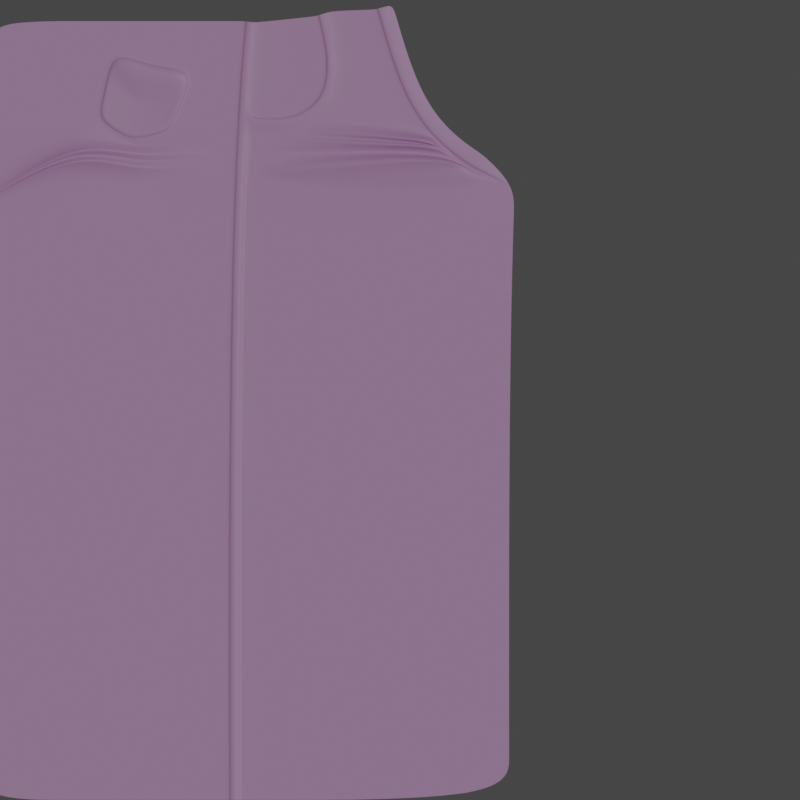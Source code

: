 # Source: breeches_details.blend  (saved by Blender 3.6.13; exported with 4.5.12 LTS)
import bpy
from mathutils import Matrix  # noqa: F401  (used for matrix-valued properties, if any)

bpy.ops.wm.read_factory_settings(use_empty=True)
scene = bpy.context.scene
scene.name = 'Scene'

# ---- collections
col_reference = bpy.data.collections.new('Reference'); scene.collection.children.link(col_reference)
col_details = bpy.data.collections.new('Details'); scene.collection.children.link(col_details)
col_cam = bpy.data.collections.new('Cam'); scene.collection.children.link(col_cam)

# ---- images (referenced by path relative to the original .blend; pixels are not part of the script)
import os
ASSET_DIR = os.environ.get("B2B_ASSET_DIR", "")  # directory of the original .blend (textures are referenced by path, not embedded)
HERE = os.path.dirname(os.path.abspath(__file__))  # packed textures are extracted next to this script under _unpacked/

def load_image(name, relpath, width, height, colorspace="sRGB"):
    """Load a texture the original file referenced (path relative to the .blend, or extracted next to this script)."""
    p = next((c for c in (os.path.join(HERE, relpath), os.path.join(ASSET_DIR, relpath)) if relpath and os.path.exists(c)), "")
    if p:
        img = bpy.data.images.load(p, check_existing=True)
        img.name = name
    else:  # same state as the original file: an image datablock whose file is absent (Cycles renders it pink)
        img = bpy.data.images.new(name, width, height)
        img.source = "FILE"
        img.filepath = "//" + (relpath or name)
    img.colorspace_settings.name = colorspace
    return img
img_stitch = load_image('stitch', 'stitch.png', 1024, 1024, 'sRGB')

# ---- materials (node trees are filled in below, after node groups)
mat_seam = bpy.data.materials.new('seam')
mat_seam.surface_render_method = 'BLENDED'
mat_seam.blend_method = 'BLEND'
mat_mat = bpy.data.materials.new('mat')

# ---- material node trees
mat_seam.use_nodes = True; mat_seam.node_tree.nodes.clear()
_N = mat_seam.node_tree.nodes; _L = mat_seam.node_tree.links
n0 = _N.new('ShaderNodeOutputMaterial'); n0.name = 'Material Output'; n0.location = (614, 292)
n1 = _N.new('ShaderNodeBsdfPrincipled'); n1.name = 'Principled BSDF'; n1.location = (-15, 170)
n1.distribution = 'GGX'
n1.subsurface_method = 'RANDOM_WALK_SKIN'
n1.inputs[3].default_value = 1.45
n1.inputs[27].default_value = (0.0, 0.0, 0.0, 1.0)
n1.inputs[28].default_value = 1.0
n2 = _N.new('ShaderNodeMixShader'); n2.name = 'Mix Shader'; n2.location = (366, 421)
n3 = _N.new('ShaderNodeBsdfTransparent'); n3.name = 'Transparent BSDF'; n3.location = (89, 289)
n4 = _N.new('ShaderNodeTexCoord'); n4.name = 'Texture Coordinate.001'; n4.location = (-1384, -307)
n5 = _N.new('ShaderNodeMapping'); n5.name = 'Mapping.001'; n5.location = (-1164, -183)
n5.inputs[1].default_value = (0.75, 0.0, 0.0)
n5.inputs[2].default_value = (0.0, 0.0, 1.571)
n5.inputs[3].default_value = (30.0, 0.5, 1.0)
n6 = _N.new('ShaderNodeValToRGB'); n6.name = 'Color Ramp'; n6.location = (-894, 288)
n6.color_ramp.interpolation = 'EASE'
while len(n6.color_ramp.elements) > 1: n6.color_ramp.elements.remove(n6.color_ramp.elements[-1])
n6.color_ramp.elements[0].position = 0.0; n6.color_ramp.elements[0].color = (0.0, 0.0, 0.0, 1.0)
_e = n6.color_ramp.elements.new(0.25); _e.color = (1.0, 1.0, 1.0, 1.0)
_e = n6.color_ramp.elements.new(0.75); _e.color = (1.0, 1.0, 1.0, 1.0)
_e = n6.color_ramp.elements.new(1.0); _e.color = (0.0, 0.0, 0.0, 1.0)
n7 = _N.new('ShaderNodeTexCoord'); n7.name = 'Texture Coordinate'; n7.location = (-1482, 168)
n8 = _N.new('ShaderNodeMapping'); n8.name = 'Mapping'; n8.location = (-1262, 292)
n8.inputs[1].default_value = (1.0, 0.0, 0.0)
n8.inputs[2].default_value = (0.0, 0.0, 1.571)
n9 = _N.new('ShaderNodeTexGradient'); n9.name = 'Gradient Texture'; n9.location = (-1084, 254)
n10 = _N.new('ShaderNodeTexImage'); n10.name = 'Image Texture'; n10.location = (-860, -90)
n10.image = img_stitch
n11 = _N.new('ShaderNodeMix'); n11.name = 'Mix'; n11.location = (-324, 172)
n11.data_type = 'RGBA'
n11.blend_type = 'SUBTRACT'
_L.new(n11.outputs[2], n1.inputs[0])
_L.new(n8.outputs[0], n9.inputs[0])
_L.new(n7.outputs[2], n8.inputs[0])
_L.new(n9.outputs[0], n6.inputs[0])
_L.new(n1.outputs[0], n2.inputs[2])
_L.new(n3.outputs[0], n2.inputs[1])
_L.new(n6.outputs[0], n2.inputs[0])
_L.new(n4.outputs[2], n5.inputs[0])
_L.new(n5.outputs[0], n10.inputs[0])
_L.new(n6.outputs[0], n11.inputs[6])
_L.new(n10.outputs[0], n11.inputs[7])
_L.new(n11.outputs[2], n0.inputs[0])
n0.is_active_output = True
mat_mat.use_nodes = True; mat_mat.node_tree.nodes.clear()
_N = mat_mat.node_tree.nodes; _L = mat_mat.node_tree.links
n0 = _N.new('ShaderNodeOutputMaterial'); n0.name = 'Material Output'; n0.location = (614, 292)
n1 = _N.new('ShaderNodeBsdfPrincipled'); n1.name = 'Principled BSDF'; n1.location = (-15, 170)
n1.distribution = 'GGX'
n1.subsurface_method = 'RANDOM_WALK_SKIN'
n1.inputs[3].default_value = 1.45
n1.inputs[27].default_value = (0.0, 0.0, 0.0, 1.0)
n1.inputs[28].default_value = 1.0
n2 = _N.new('ShaderNodeTexCoord'); n2.name = 'Texture Coordinate.001'; n2.location = (-1384, -307)
n3 = _N.new('ShaderNodeMapping'); n3.name = 'Mapping.001'; n3.location = (-1164, -183)
n3.inputs[1].default_value = (0.75, 0.0, 0.0)
n3.inputs[2].default_value = (0.0, 0.0, 1.571)
n3.inputs[3].default_value = (30.0, 0.5, 1.0)
n4 = _N.new('ShaderNodeMix'); n4.name = 'Mix'; n4.location = (-324, 172)
n4.data_type = 'RGBA'
n5 = _N.new('ShaderNodeRGB'); n5.name = 'RGB'; n5.location = (-832, 286)
n5.outputs[0].default_value = (0.5, 0.5, 0.5, 1.0)
n6 = _N.new('ShaderNodeTexImage'); n6.name = 'Image Texture'; n6.location = (-860, -90)
n6.image = img_stitch
_L.new(n4.outputs[2], n1.inputs[0])
_L.new(n2.outputs[2], n3.inputs[0])
_L.new(n3.outputs[0], n6.inputs[0])
_L.new(n1.outputs[0], n0.inputs[0])
_L.new(n6.outputs[0], n4.inputs[7])
_L.new(n5.outputs[0], n4.inputs[6])
_L.new(n6.outputs[0], n4.inputs[0])
n0.is_active_output = True

# ---- world
world_world = bpy.data.worlds.new('World'); scene.world = world_world
world_world.use_nodes = True; world_world.node_tree.nodes.clear()
_N = world_world.node_tree.nodes; _L = world_world.node_tree.links
n0 = _N.new('ShaderNodeOutputWorld'); n0.name = 'World Output'; n0.location = (300, 300)
n1 = _N.new('ShaderNodeBackground'); n1.name = 'Background'; n1.location = (10, 300)
n1.inputs[0].default_value = (0.05088, 0.05088, 0.05088, 1.0)
_L.new(n1.outputs[0], n0.inputs[0])
n0.is_active_output = True
world_world.color = (0.05088, 0.05088, 0.05088)
world_world.use_sun_shadow = False
world_world.sun_shadow_jitter_overblur = 0.0

# ---- cameras
cam_camera = bpy.data.cameras.new('Camera')
cam_camera.type = 'ORTHO'
cam_camera.ortho_scale = 100.0

# ---- lights
light_sun = bpy.data.lights.new('Sun', 'SUN')
light_sun.transmission_factor = 0.0
light_sun.energy = 1.0

# ---- meshes
me_beziercurve = bpy.data.meshes.new('BezierCurve')
me_beziercurve.from_pydata([(-18.01, 47.18, -0.008031), (-18.31, 47.21, 0.1932), (-19.21, 47.3, 0.2049), (-19.26, 47.31, 0.01519), (-19.73, 47.36, 0.0), (-18.25, 44.7, -0.008031), (-18.55, 44.73, 0.1932), (-19.45, 44.81, 0.2049), (-19.5, 44.81, 0.01519), (-19.97, 44.85, 0.0), (-18.47, 42.07, -0.008031), (-18.77, 42.09, 0.1932), (-19.67, 42.16, 0.2049), (-19.72, 42.17, 0.01519), (-20.19, 42.2, 0.0), (-18.67, 39.29, -0.008031), (-18.97, 39.31, 0.1932), (-19.88, 39.38, 0.2049), (-19.93, 39.38, 0.01519), (-20.39, 39.41, 0.0), (-18.86, 36.37, -0.008031), (-19.16, 36.39, 0.1932), (-20.06, 36.44, 0.2049), (-20.11, 36.45, 0.01519), (-20.58, 36.47, 0.0), (-19.03, 33.3, -0.008031), (-19.33, 33.32, 0.1932), (-20.23, 33.37, 0.2049), (-20.28, 33.37, 0.01519), (-20.75, 33.39, 0.0), (-17.23, 30.82, -0.0003508), (-19.18, 30.1, -0.008031), (-19.48, 30.11, 0.1932), (-20.38, 30.15, 0.2049), (-20.43, 30.15, 0.01519), (-20.9, 30.17, 0.0), (-17.78, 27.57, -0.001432), (-19.32, 26.75, -0.008031), (-19.62, 26.76, 0.1932), (-20.52, 26.79, 0.2049), (-20.57, 26.79, 0.01519), (-21.04, 26.81, 0.0), (-18.78, 23.24, 0.0), (-19.44, 23.26, -0.008031), (-19.74, 23.27, 0.1932), (-20.64, 23.3, 0.2049), (-20.69, 23.3, 0.01519), (-21.16, 23.31, 0.0), (-18.89, 19.61, 0.0), (-19.55, 19.63, -0.008031), (-19.85, 19.64, 0.1932), (-20.75, 19.67, 0.2049), (-20.8, 19.67, 0.01519), (-21.27, 19.68, 0.0), (-18.98, 15.86, 0.0), (-19.64, 15.87, -0.008031), (-19.94, 15.88, 0.1932), (-20.85, 15.9, 0.2049), (-20.9, 15.9, 0.01519), (-21.37, 15.91, 0.0), (-19.07, 11.97, 0.0), (-19.73, 11.98, -0.008031), (-20.03, 11.98, 0.1932), (-20.93, 12.0, 0.2049), (-20.98, 12.0, 0.01519), (-21.45, 12.01, 0.0), (-19.14, 7.943, 0.0), (-19.8, 7.953, -0.008031), (-20.1, 7.958, 0.1932), (-21.0, 7.973, 0.2049), (-21.05, 7.974, 0.01519), (-21.52, 7.981, 0.0), (-19.2, 3.789, 0.0), (-19.86, 3.798, -0.008031), (-20.16, 3.802, 0.1932), (-21.06, 3.814, 0.2049), (-21.11, 3.814, 0.01519), (-21.58, 3.82, 0.0), (-19.25, -0.4928, 0.0), (-19.91, -0.486, -0.008031), (-20.21, -0.4828, 0.1932), (-21.11, -0.4734, 0.2049), (-21.16, -0.4728, 0.01519), (-21.63, -0.4679, 0.0), (-19.29, -4.902, 0.0), (-19.95, -4.896, -0.008031), (-20.25, -4.894, 0.1932), (-21.16, -4.887, 0.2049), (-21.2, -4.886, 0.01519), (-21.67, -4.882, 0.0), (-19.32, -9.435, 0.0), (-19.98, -9.431, -0.008031), (-20.28, -9.43, 0.1932), (-21.19, -9.424, 0.2049), (-21.24, -9.424, 0.01519), (-21.71, -9.421, 0.0), (-19.35, -14.09, 0.0), (-20.01, -14.09, -0.008031), (-20.3, -14.09, 0.1932), (-21.21, -14.08, 0.2049), (-21.26, -14.08, 0.01519), (-21.73, -14.08, 0.0), (-19.36, -18.87, 0.0), (-20.02, -18.87, -0.008031), (-20.32, -18.87, 0.1932), (-21.23, -18.87, 0.2049), (-21.28, -18.87, 0.01519), (-21.75, -18.86, 0.0), (-19.37, -23.77, 0.0), (-20.03, -23.77, -0.008031), (-20.33, -23.77, 0.1932), (-21.24, -23.77, 0.2049), (-21.28, -23.77, 0.01519), (-21.75, -23.77, 0.0), (-19.37, -28.79, 0.0), (-20.03, -28.79, -0.008031), (-20.33, -28.79, 0.1932), (-21.24, -28.79, 0.2049), (-21.29, -28.79, 0.01519), (-21.76, -28.79, 0.0), (-19.37, -33.92, 0.0), (-20.03, -33.92, -0.008031), (-20.33, -33.92, 0.1932), (-21.24, -33.92, 0.2049), (-21.29, -33.92, 0.01519), (-21.76, -33.92, 0.0), (-19.37, -39.17, 0.0), (-20.03, -39.17, -0.008031), (-20.33, -39.17, 0.1932), (-21.23, -39.17, 0.2049), (-21.28, -39.17, 0.01519), (-21.75, -39.17, 0.0), (-19.36, -44.53, 0.0), (-20.02, -44.53, -0.008031), (-20.31, -44.53, 0.1932), (-21.22, -44.53, 0.2049), (-21.27, -44.53, 0.01519), (-21.74, -44.53, 0.0), (-19.34, -50.0, 0.0), (-20.0, -50.0, -0.008031), (-20.3, -50.0, 0.1932), (-21.21, -50.0, 0.2049), (-21.26, -50.0, 0.01519), (-21.73, -50.0, 0.0), (4.856, 30.71, 1.489), (14.22, 23.24, 0.0), (14.11, 19.61, 0.0), (14.02, 15.86, 0.0), (13.93, 11.97, 0.0), (13.86, 7.943, 0.0), (13.8, 3.789, 0.0), (13.75, -0.4928, 0.0), (13.71, -4.902, 0.0), (13.68, -9.435, 0.0), (13.65, -14.09, 0.0), (13.64, -18.87, 0.0), (13.63, -23.77, 0.0), (13.63, -28.79, 0.0), (13.63, -33.92, 0.0), (13.63, -39.17, 0.0), (13.64, -44.53, 0.0), (13.66, -50.0, 0.0), (-50.73, 47.36, 0.0), (-50.97, 44.85, 0.0), (-51.19, 42.2, 0.0), (-51.39, 39.41, 0.0), (-51.58, 36.47, 0.0), (-51.75, 34.92, 0.0), (-51.9, 25.35, 0.0), (-51.94, 24.64, 0.0), (-52.16, 21.49, 0.0), (-52.27, 19.68, 0.0), (-52.37, 15.91, 0.0), (-52.45, 12.01, 0.0), (-52.52, 7.981, 0.0), (-52.58, 3.82, 0.0), (-52.63, -0.4679, 0.0), (-52.67, -4.882, 0.0), (-52.71, -9.421, 0.0), (-52.73, -14.08, 0.0), (-52.75, -18.86, 0.0), (-52.75, -23.77, 0.0), (-52.76, -28.79, 0.0), (-52.76, -33.92, 0.0), (-52.75, -39.17, 0.0), (-52.74, -44.53, 0.0), (-52.73, -50.0, 0.0), (-8.367, 48.65, 0.0), (-9.283, 48.36, 0.1349), (-10.15, 48.1, 0.2049), (-10.2, 48.08, 0.01519), (-10.64, 47.94, 0.0), (-7.393, 44.67, 0.0), (-8.342, 44.52, 0.1349), (-9.24, 44.38, 0.2049), (-9.291, 44.37, 0.01519), (-9.754, 44.29, 0.0), (-7.125, 41.35, 0.0), (-8.09, 41.38, 0.1349), (-9.001, 41.41, 0.2049), (-9.053, 41.41, 0.01519), (-9.523, 41.43, 0.0), (-7.537, 38.58, 0.0), (-8.464, 38.86, 0.1349), (-9.34, 39.14, 0.2049), (-9.389, 39.15, 0.01519), (-9.841, 39.29, 0.0), (-8.623, 36.35, 0.0), (-9.411, 36.93, 0.1349), (-10.16, 37.47, 0.2049), (-10.2, 37.5, 0.01519), (-10.58, 37.78, 0.0), (-10.24, 33.61, 0.1406), (-10.85, 35.54, 0.1349), (-11.38, 36.28, 0.2049), (-11.41, 36.33, 0.01519), (-11.68, 36.71, 0.0), (-12.65, 34.64, 0.1349), (-12.96, 35.5, 0.2049), (-12.98, 35.55, 0.01519), (-13.14, 35.99, 0.0), (-14.73, 34.16, 0.1349), (-14.86, 35.06, 0.2049), (-14.87, 35.11, 0.01519), (-14.94, 35.58, 0.0), (-16.45, 32.42, -0.0001451), (-16.98, 34.22, 0.1349), (-17.0, 35.13, 0.2049), (-17.0, 35.18, 0.01519), (-17.01, 35.65, 0.0), (-18.92, 34.31, 0.1349), (-18.85, 35.21, 0.2049), (-18.85, 35.26, 0.01519), (-18.81, 35.73, 0.0), (-0.907, 49.41, -0.006951), (-1.863, 49.16, 0.1326), (-2.767, 48.92, 0.2049), (-2.818, 48.9, 0.00875), (-3.285, 48.78, -0.006951), (-0.3576, 47.49, -0.006951), (-1.312, 47.23, 0.1326), (-2.215, 46.98, 0.2049), (-2.265, 46.97, 0.00875), (-2.731, 46.84, -0.006951), (0.1668, 45.71, -0.006951), (-0.7851, 45.44, 0.1326), (-1.685, 45.18, 0.2049), (-1.735, 45.17, 0.00875), (-2.199, 45.04, -0.006951), (0.6761, 44.06, -0.006951), (-0.271, 43.78, 0.1326), (-1.166, 43.51, 0.2049), (-1.216, 43.49, 0.00875), (-1.678, 43.35, -0.006951), (1.181, 42.54, -0.006951), (0.2408, 42.24, 0.1326), (-0.6472, 41.95, 0.2049), (-0.6974, 41.93, 0.00875), (-1.156, 41.78, -0.006951), (1.69, 41.14, -0.006951), (0.7609, 40.81, 0.1326), (-0.1172, 40.49, 0.2049), (-0.1668, 40.47, 0.00875), (-0.62, 40.31, -0.006951), (2.215, 39.86, -0.006951), (1.3, 39.48, 0.1326), (0.4357, 39.13, 0.2049), (0.3869, 39.11, 0.00875), (-0.0591, 38.93, -0.006951), (2.763, 38.67, -0.006951), (1.869, 38.25, 0.1326), (1.023, 37.86, 0.2049), (0.9753, 37.84, 0.00875), (0.539, 37.64, -0.006951), (3.346, 37.57, -0.006951), (2.477, 37.1, 0.1326), (1.656, 36.66, 0.2049), (1.61, 36.64, 0.00875), (1.186, 36.41, -0.006951), (3.973, 36.54, -0.006951), (3.137, 36.02, 0.1326), (2.347, 35.54, 0.2049), (2.302, 35.51, 0.00875), (1.894, 35.26, -0.006951), (4.656, 35.58, -0.006951), (3.858, 35.01, 0.1326), (3.105, 34.47, 0.2049), (3.063, 34.44, 0.00875), (2.674, 34.16, -0.006951), (5.407, 34.67, -0.006951), (4.654, 34.04, 0.1326), (3.942, 33.45, 0.2049), (3.902, 33.42, 0.00875), (3.154, 32.54, 1.486), (6.241, 33.79, -0.006951), (5.535, 33.12, 0.1326), (4.868, 32.48, 0.2049), (4.83, 32.45, 0.00875), (7.172, 32.94, -0.006951), (6.514, 32.22, 0.1326), (5.893, 31.55, 0.2049), (5.858, 31.51, 0.00875), (8.215, 32.1, -0.006951), (7.604, 31.35, 0.1326), (7.026, 30.64, 0.2049), (6.993, 30.6, 0.00875), (3.743, 31.67, -0.006578), (9.384, 31.27, -0.006951), (8.815, 30.48, 0.1326), (8.278, 29.74, 0.2049), (8.247, 29.7, 0.00875), (10.69, 30.43, -0.006951), (10.16, 29.62, 0.1326), (9.66, 28.86, 0.2049), (9.631, 28.81, 0.00875), (-32.4, 37.2, 0.0), (-35.07, 42.11, 0.4664), (-35.71, 43.27, 0.2049), (-35.74, 43.33, 0.01519), (-36.07, 43.93, 0.0), (-32.76, 41.36, 0.4664), (-32.5, 42.23, 0.2049), (-32.48, 42.27, 0.01519), (-32.34, 42.72, 0.0), (-31.28, 40.93, 0.4664), (-31.05, 41.8, 0.2049), (-31.04, 41.85, 0.01519), (-30.93, 42.31, 0.0), (-29.78, 40.59, 0.4664), (-29.62, 41.49, 0.2049), (-29.61, 41.54, 0.01519), (-29.53, 42.0, 0.0), (-27.15, 40.26, 0.4664), (-25.87, 41.02, 0.2049), (-25.79, 41.06, 0.01519), (-25.13, 41.45, 0.0), (-28.14, 37.84, 0.1349), (-27.3, 37.5, 0.2049), (-27.25, 37.48, 0.01519), (-26.82, 37.3, 0.0), (-28.63, 36.65, 0.1349), (-27.79, 36.3, 0.2049), (-27.74, 36.28, 0.01519), (-27.31, 36.1, 0.0), (-29.03, 35.7, 0.1349), (-28.2, 35.33, 0.2049), (-28.15, 35.31, 0.01519), (-27.73, 35.12, 0.0), (-29.51, 34.68, 0.1349), (-28.84, 33.97, 0.2049), (-28.8, 33.93, 0.01519), (-28.46, 33.56, 0.0), (-30.55, 34.26, 0.1349), (-30.26, 33.4, 0.2049), (-30.24, 33.35, 0.01519), (-30.1, 32.91, 0.0), (-31.4, 34.04, 0.1349), (-31.2, 33.15, 0.2049), (-31.19, 33.1, 0.01519), (-31.08, 32.64, 0.0), (-32.27, 33.87, 0.1349), (-32.12, 32.98, 0.2049), (-32.11, 32.93, 0.01519), (-32.04, 32.47, 0.0), (-33.37, 33.72, 0.1349), (-33.51, 32.78, 0.2049), (-33.52, 32.73, 0.01519), (-33.59, 32.25, 0.0), (-34.25, 34.13, 0.1349), (-34.66, 33.32, 0.2049), (-34.69, 33.28, 0.01519), (-34.9, 32.86, 0.0), (-34.94, 34.51, 0.1349), (-35.41, 33.73, 0.2049), (-35.44, 33.69, 0.01519), (-35.68, 33.29, 0.0), (-35.62, 34.96, 0.1349), (-36.17, 34.24, 0.2049), (-36.2, 34.2, 0.01519), (-36.49, 33.83, 0.0), (-36.52, 35.75, 0.1349), (-37.51, 35.41, 0.2049), (-37.56, 35.39, 0.01519), (-38.07, 35.22, 0.0), (-36.22, 37.26, 0.1349), (-37.11, 37.44, 0.2049), (-37.16, 37.45, 0.01519), (-37.62, 37.54, 0.0), (-35.95, 38.53, 0.1349), (-36.84, 38.72, 0.2049), (-36.89, 38.74, 0.01519), (-37.34, 38.84, 0.0), (-35.63, 39.91, 0.1349), (-36.51, 40.13, 0.2049), (-36.56, 40.14, 0.01519), (-37.02, 40.25, 0.0), (-24.01, 42.2, 0.0), (-39.51, 42.2, 0.0), (-39.72, 39.41, 0.0), (-24.22, 39.41, 0.0), (-24.99, 23.31, 0.0), (-32.74, 23.31, 0.0), (-40.49, 23.31, 0.0), (-40.6, 19.68, 0.0), (-32.85, 19.68, 0.0), (-25.1, 19.68, 0.0), (-24.57, 34.29, 0.0), (-40.07, 34.92, 0.0), (-40.23, 33.13, 0.1498), (-32.48, 30.97, -0.1498), (-24.73, 32.26, 0.0), (-25.46, -0.4679, 0.0), (-33.21, -0.4679, 0.0), (-40.96, -0.4679, 0.0), (-41.0, -4.882, 0.0), (-33.25, -4.882, 0.0), (-25.5, -4.882, 0.0), (-25.28, 12.01, 0.0), (-33.03, 12.01, 0.0), (-40.78, 12.01, 0.0), (-40.85, 7.981, 0.0), (-33.1, 7.981, 0.0), (-25.35, 7.981, 0.0), (-25.58, -28.79, 0.0), (-33.33, -28.79, 0.0), (-41.08, -28.79, 0.0), (-41.08, -33.92, 0.0), (-33.33, -33.92, 0.0), (-25.58, -33.92, 0.0), (-25.55, -14.08, 0.0), (-33.3, -14.08, 0.0), (-41.05, -14.08, 0.0), (-41.07, -18.86, 0.0), (-33.32, -18.86, 0.0), (-25.57, -18.86, 0.0), (-25.56, -44.53, 0.0), (-33.31, -44.53, 0.0), (-41.06, -44.53, 0.0), (-41.05, -50.0, 0.0), (-33.3, -50.0, 0.0), (-25.55, -50.0, 0.0), (-23.55, 47.36, 0.0), (-31.3, 47.36, 0.0), (-39.05, 47.36, 0.0), (-39.29, 44.85, 0.0), (-31.54, 44.85, 0.0), (-23.79, 44.85, 0.0), (-40.37, 30.63, 0.1498), (-32.62, 27.61, -0.1498), (-24.87, 28.9, 0.0), (-39.91, 36.47, 0.0), (-24.41, 36.47, 0.0), (-40.91, 3.82, 0.0), (-33.16, 3.82, 0.0), (-25.41, 3.82, 0.0), (-40.69, 15.91, 0.0), (-32.94, 15.91, 0.0), (-25.19, 15.91, 0.0), (-41.08, -23.77, 0.0), (-33.33, -23.77, 0.0), (-25.58, -23.77, 0.0), (-41.03, -9.421, 0.0), (-33.28, -9.421, 0.0), (-25.53, -9.421, 0.0), (-41.07, -39.17, 0.0), (-33.32, -39.17, 0.0), (-25.57, -39.17, 0.0), (-12.33, 33.73, 0.0), (-14.64, 32.38, 1.023e-05), (-10.29, 34.74, 0.0), (4.486, 32.12, -0.006951), (3.568, 31.88, 1.486), (3.535, 33.12, -0.006951), (-14.58, 33.21, 0.0), (-16.97, 33.26, 0.0), (6.695, 30.23, -0.006951), (7.97, 29.32, -0.006951), (5.537, 31.16, -0.006951), (-17.71, 29.17, 0.001244), (-18.52, 30.07, 0.0), (-18.66, 26.72, 0.0), (9.373, 28.42, -0.006951), (14.34, 26.72, 0.0), (4.215, 31.22, -0.006511), (3.324, 32.21, -0.006421), (5.11, 29.88, 0.6813), (9.648, 27.46, 0.3643), (-20.94, 29.33, 0.0), (-20.97, 28.49, 0.0), (-21.01, 27.65, 0.0), (-51.91, 25.18, 0.0), (-51.92, 25.0, 0.0), (-51.93, 24.82, 0.0), (-24.76, 31.42, 0.0), (-24.8, 30.58, 0.0), (-24.83, 29.74, 0.0), (-32.51, 30.13, 0.42), (-32.55, 29.29, -0.1498), (-32.58, 28.45, 0.42), (-40.26, 32.51, 1.619), (-40.3, 31.88, 0.1498), (-40.33, 31.26, 1.619)], [], [(1, 0, 5, 6), (2, 1, 6, 7), (3, 2, 7, 8), (4, 3, 8, 9), (6, 5, 10, 11), (7, 6, 11, 12), (8, 7, 12, 13), (9, 8, 13, 14), (11, 10, 15, 16), (12, 11, 16, 17), (13, 12, 17, 18), (14, 13, 18, 19), (16, 15, 20, 21), (17, 16, 21, 22), (18, 17, 22, 23), (19, 18, 23, 24), (22, 21, 26, 27), (23, 22, 27, 28), (24, 23, 28, 29), (26, 25, 31, 32), (27, 26, 32, 33), (28, 27, 33, 34), (29, 28, 34, 35), (31, 479, 480, 37), (32, 31, 37, 38), (33, 32, 38, 39), (34, 33, 39, 40), (35, 34, 40, 41, 489, 488, 487), (37, 480, 42, 43), (38, 37, 43, 44), (39, 38, 44, 45), (40, 39, 45, 46), (41, 40, 46, 47), (43, 42, 48, 49), (44, 43, 49, 50), (45, 44, 50, 51), (46, 45, 51, 52), (47, 46, 52, 53), (49, 48, 54, 55), (50, 49, 55, 56), (51, 50, 56, 57), (52, 51, 57, 58), (53, 52, 58, 59), (55, 54, 60, 61), (56, 55, 61, 62), (57, 56, 62, 63), (58, 57, 63, 64), (59, 58, 64, 65), (61, 60, 66, 67), (62, 61, 67, 68), (63, 62, 68, 69), (64, 63, 69, 70), (65, 64, 70, 71), (67, 66, 72, 73), (68, 67, 73, 74), (69, 68, 74, 75), (70, 69, 75, 76), (71, 70, 76, 77), (73, 72, 78, 79), (74, 73, 79, 80), (75, 74, 80, 81), (76, 75, 81, 82), (77, 76, 82, 83), (79, 78, 84, 85), (80, 79, 85, 86), (81, 80, 86, 87), (82, 81, 87, 88), (83, 82, 88, 89), (85, 84, 90, 91), (86, 85, 91, 92), (87, 86, 92, 93), (88, 87, 93, 94), (89, 88, 94, 95), (91, 90, 96, 97), (92, 91, 97, 98), (93, 92, 98, 99), (94, 93, 99, 100), (95, 94, 100, 101), (97, 96, 102, 103), (98, 97, 103, 104), (99, 98, 104, 105), (100, 99, 105, 106), (101, 100, 106, 107), (103, 102, 108, 109), (104, 103, 109, 110), (105, 104, 110, 111), (106, 105, 111, 112), (107, 106, 112, 113), (109, 108, 114, 115), (110, 109, 115, 116), (111, 110, 116, 117), (112, 111, 117, 118), (113, 112, 118, 119), (115, 114, 120, 121), (116, 115, 121, 122), (117, 116, 122, 123), (118, 117, 123, 124), (119, 118, 124, 125), (121, 120, 126, 127), (122, 121, 127, 128), (123, 122, 128, 129), (124, 123, 129, 130), (125, 124, 130, 131), (127, 126, 132, 133), (128, 127, 133, 134), (129, 128, 134, 135), (130, 129, 135, 136), (131, 130, 136, 137), (133, 132, 138, 139), (134, 133, 139, 140), (135, 134, 140, 141), (136, 135, 141, 142), (137, 136, 142, 143), (48, 146, 147, 54), (108, 156, 157, 114), (66, 149, 150, 72), (126, 159, 160, 132), (96, 154, 155, 102), (54, 147, 148, 60), (114, 157, 158, 120), (84, 152, 153, 90), (42, 145, 146, 48), (102, 155, 156, 108), (72, 150, 151, 78), (132, 160, 161, 138), (311, 482, 312), (90, 153, 154, 96), (5, 0, 191, 196, 201, 206, 211, 216, 220, 224, 229, 233, 20, 15, 10), (60, 148, 149, 66), (120, 158, 159, 126), (78, 151, 152, 84), (398, 165, 164, 397), (403, 171, 170, 402), (408, 168, 167, 407), (414, 177, 176, 413), (420, 174, 173, 419), (426, 183, 182, 425), (432, 180, 179, 431), (438, 186, 185, 437), (444, 163, 162, 443), (499, 490, 168, 408), (450, 166, 165, 398), (452, 175, 174, 420), (455, 172, 171, 403), (458, 181, 180, 432), (461, 178, 177, 414), (464, 184, 183, 426), (407, 167, 166, 450), (419, 173, 172, 455), (397, 164, 163, 444), (402, 170, 169, 447), (431, 179, 178, 461), (413, 176, 175, 452), (437, 185, 184, 464), (425, 182, 181, 458), (188, 187, 192, 193), (189, 188, 193, 194), (190, 189, 194, 195), (191, 190, 195, 196), (193, 192, 197, 198), (194, 193, 198, 199), (195, 194, 199, 200), (196, 195, 200, 201), (198, 197, 202, 203), (199, 198, 203, 204), (200, 199, 204, 205), (201, 200, 205, 206), (203, 202, 207, 208), (204, 203, 208, 209), (205, 204, 209, 210), (206, 205, 210, 211), (208, 207, 469, 213), (209, 208, 213, 214), (210, 209, 214, 215), (211, 210, 215, 216), (213, 469, 467, 217), (214, 213, 217, 218), (215, 214, 218, 219), (216, 215, 219, 220), (217, 467, 473, 221), (218, 217, 221, 222), (219, 218, 222, 223), (220, 219, 223, 224), (221, 473, 474, 226), (222, 221, 226, 227), (223, 222, 227, 228), (224, 223, 228, 229), (226, 474, 25, 230), (227, 226, 230, 231), (228, 227, 231, 232), (229, 228, 232, 233), (21, 233, 232), (21, 232, 231), (21, 20, 233), (26, 230, 25), (231, 230, 21), (21, 230, 26), (482, 314, 313), (235, 234, 239, 240), (236, 235, 240, 241), (237, 236, 241, 242), (238, 237, 242, 243), (240, 239, 244, 245), (241, 240, 245, 246), (242, 241, 246, 247), (243, 242, 247, 248), (245, 244, 249, 250), (246, 245, 250, 251), (247, 246, 251, 252), (248, 247, 252, 253), (250, 249, 254, 255), (251, 250, 255, 256), (252, 251, 256, 257), (253, 252, 257, 258), (255, 254, 259, 260), (256, 255, 260, 261), (257, 256, 261, 262), (258, 257, 262, 263), (260, 259, 264, 265), (261, 260, 265, 266), (262, 261, 266, 267), (263, 262, 267, 268), (265, 264, 269, 270), (266, 265, 270, 271), (267, 266, 271, 272), (268, 267, 272, 273), (270, 269, 274, 275), (271, 270, 275, 276), (272, 271, 276, 277), (273, 272, 277, 278), (275, 274, 279, 280), (276, 275, 280, 281), (277, 276, 281, 282), (278, 277, 282, 283), (280, 279, 284, 285), (281, 280, 285, 286), (282, 281, 286, 287), (283, 282, 287, 288), (285, 284, 289, 290), (286, 285, 290, 291), (287, 286, 291, 292), (288, 287, 292, 472), (290, 289, 294, 295), (291, 290, 295, 296), (292, 291, 296, 297), (472, 292, 297, 470), (295, 294, 298, 299), (296, 295, 299, 300), (297, 296, 300, 301), (470, 297, 301, 477), (299, 298, 302, 303), (300, 299, 303, 304), (301, 300, 304, 305), (477, 301, 305, 475), (303, 302, 307, 308), (304, 303, 308, 309), (305, 304, 309, 310), (475, 305, 310, 476), (308, 307, 311, 312), (309, 308, 312, 313), (310, 309, 313, 314), (476, 310, 314, 481), (31, 25, 474, 479), (482, 481, 314), (312, 482, 313), (478, 144, 36), (316, 320, 315), (317, 321, 320, 316), (318, 322, 321, 317), (319, 323, 322, 318), (320, 324, 315), (321, 325, 324, 320), (322, 326, 325, 321), (323, 327, 326, 322), (324, 328, 315), (325, 329, 328, 324), (326, 330, 329, 325), (327, 331, 330, 326), (328, 332, 315), (329, 333, 332, 328), (330, 334, 333, 329), (331, 335, 334, 330), (332, 336, 315), (333, 337, 336, 332), (334, 338, 337, 333), (335, 339, 338, 334), (336, 340, 315), (337, 341, 340, 336), (338, 342, 341, 337), (339, 343, 342, 338), (340, 344, 315), (341, 345, 344, 340), (342, 346, 345, 341), (343, 347, 346, 342), (344, 348, 315), (345, 349, 348, 344), (346, 350, 349, 345), (347, 351, 350, 346), (348, 352, 315), (349, 353, 352, 348), (350, 354, 353, 349), (351, 355, 354, 350), (352, 356, 315), (353, 357, 356, 352), (354, 358, 357, 353), (355, 359, 358, 354), (356, 360, 315), (357, 361, 360, 356), (358, 362, 361, 357), (359, 363, 362, 358), (360, 364, 315), (361, 365, 364, 360), (362, 366, 365, 361), (363, 367, 366, 362), (364, 368, 315), (365, 369, 368, 364), (366, 370, 369, 365), (367, 371, 370, 366), (368, 372, 315), (369, 373, 372, 368), (370, 374, 373, 369), (371, 375, 374, 370), (372, 376, 315), (373, 377, 376, 372), (374, 378, 377, 373), (375, 379, 378, 374), (376, 380, 315), (377, 381, 380, 376), (378, 382, 381, 377), (379, 383, 382, 378), (380, 384, 315), (381, 385, 384, 380), (382, 386, 385, 381), (383, 387, 386, 382), (384, 388, 315), (385, 389, 388, 384), (386, 390, 389, 385), (387, 391, 390, 386), (388, 392, 315), (389, 393, 392, 388), (390, 394, 393, 389), (391, 395, 394, 390), (392, 316, 315), (393, 317, 316, 392), (394, 318, 317, 393), (395, 319, 318, 394), (119, 423, 460, 113), (423, 424, 459, 460), (424, 425, 458, 459), (137, 435, 466, 131), (435, 436, 465, 466), (436, 437, 464, 465), (83, 411, 454, 77), (411, 412, 453, 454), (412, 413, 452, 453), (101, 429, 463, 95), (429, 430, 462, 463), (430, 431, 461, 462), (47, 400, 449, 41), (400, 401, 448, 449), (401, 402, 447, 448), (14, 396, 446, 9), (65, 417, 457, 59), (417, 418, 456, 457), (418, 419, 455, 456), (29, 406, 451, 24), (131, 466, 428, 125), (466, 465, 427, 428), (465, 464, 426, 427), (95, 463, 416, 89), (463, 462, 415, 416), (462, 461, 414, 415), (113, 460, 434, 107), (460, 459, 433, 434), (459, 458, 432, 433), (59, 457, 405, 53), (457, 456, 404, 405), (456, 455, 403, 404), (77, 454, 422, 71), (454, 453, 421, 422), (453, 452, 420, 421), (24, 451, 399, 19), (487, 493, 410, 35), (493, 496, 409, 410), (496, 499, 408, 409), (9, 446, 441, 4), (446, 445, 442, 441), (445, 444, 443, 442), (143, 440, 435, 137), (440, 439, 436, 435), (439, 438, 437, 436), (107, 434, 429, 101), (434, 433, 430, 429), (433, 432, 431, 430), (125, 428, 423, 119), (428, 427, 424, 423), (427, 426, 425, 424), (71, 422, 417, 65), (422, 421, 418, 417), (421, 420, 419, 418), (89, 416, 411, 83), (416, 415, 412, 411), (415, 414, 413, 412), (35, 410, 406, 29), (53, 405, 400, 47), (405, 404, 401, 400), (404, 403, 402, 401), (19, 399, 396, 14), (383, 408, 407), (367, 363, 409), (359, 355, 351, 410, 409, 363), (444, 445, 319), (391, 450, 398), (319, 395, 397, 444), (445, 446, 331, 327), (387, 383, 407, 450, 391), (395, 391, 398, 397), (343, 339, 451, 406), (339, 335, 399, 451), (371, 367, 409, 408, 383, 379, 375), (335, 446, 396), (347, 406, 410, 351), (446, 335, 331), (445, 327, 323), (335, 396, 399), (445, 323, 319), (347, 343, 406), (468, 471, 306, 30, 225), (207, 278, 283, 288, 472, 469), (248, 192, 187, 238, 243), (263, 268, 202, 197, 258), (258, 197, 192, 248, 253), (268, 273, 278, 207, 202), (212, 473, 467), (212, 467, 469), (293, 470, 477), (293, 472, 470), (293, 477, 484), (293, 212, 469, 472), (468, 225, 474, 473), (306, 475, 476), (306, 471, 477, 475), (306, 476, 481), (225, 30, 479, 474), (306, 481, 483), (471, 468, 473, 484), (478, 36, 480, 479), (36, 144, 485), (481, 482, 486), (144, 478, 479, 483), (30, 306, 483, 479), (481, 144, 483), (477, 471, 484), (212, 293, 484, 473), (144, 481, 485), (480, 36, 485, 486, 482, 145, 42), (485, 481, 486), (448, 447, 501, 498), (498, 501, 500, 497), (497, 500, 499, 496), (449, 448, 498, 495), (495, 498, 497, 494), (494, 497, 496, 493), (41, 449, 495, 489), (489, 495, 494, 488), (488, 494, 493, 487), (447, 169, 492, 501), (501, 492, 491, 500), (500, 491, 490, 499)])
me_beziercurve.polygons.foreach_set('use_smooth', [True] * 469)
_uv = me_beziercurve.uv_layers.new(name='UVMap')
_uv.uv.foreach_set('vector', [0.0, 0.4, 0.0, 0.2, 0.04167, 0.2, 0.04167, 0.4, 0.0, 0.6, 0.0, 0.4, 0.04167, 0.4, 0.04167, 0.6, 0.0, 0.8, 0.0, 0.6, 0.04167, 0.6, 0.04167, 0.8, 0.0, 1.0, 0.0, 0.8, 0.04167, 0.8, 0.04167, 1.0, 0.04167, 0.4, 0.04167, 0.2, 0.08333, 0.2, 0.08333, 0.4, 0.04167, 0.6, 0.04167, 0.4, 0.08333, 0.4, 0.08333, 0.6, 0.04167, 0.8, 0.04167, 0.6, 0.08333, 0.6, 0.08333, 0.8, 0.04167, 1.0, 0.04167, 0.8, 0.08333, 0.8, 0.08333, 1.0, 0.08333, 0.4, 0.08333, 0.2, 0.125, 0.2, 0.125, 0.4, 0.08333, 0.6, 0.08333, 0.4, 0.125, 0.4, 0.125, 0.6, 0.08333, 0.8, 0.08333, 0.6, 0.125, 0.6, 0.125, 0.8, 0.08333, 1.0, 0.08333, 0.8, 0.125, 0.8, 0.125, 1.0, 0.125, 0.4, 0.125, 0.2, 0.1667, 0.2, 0.1667, 0.4, 0.125, 0.6, 0.125, 0.4, 0.1667, 0.4, 0.1667, 0.6, 0.125, 0.8, 0.125, 0.6, 0.1667, 0.6, 0.1667, 0.8, 0.125, 1.0, 0.125, 0.8, 0.1667, 0.8, 0.1667, 1.0, 0.1667, 0.6, 0.1667, 0.4, 0.2083, 0.4, 0.2083, 0.6, 0.1667, 0.8, 0.1667, 0.6, 0.2083, 0.6, 0.2083, 0.8, 0.1667, 1.0, 0.1667, 0.8, 0.2083, 0.8, 0.2083, 1.0, 0.2083, 0.4, 0.2083, 0.2, 0.25, 0.2, 0.25, 0.4, 0.2083, 0.6, 0.2083, 0.4, 0.25, 0.4, 0.25, 0.6, 0.2083, 0.8, 0.2083, 0.6, 0.25, 0.6, 0.25, 0.8, 0.2083, 1.0, 0.2083, 0.8, 0.25, 0.8, 0.25, 1.0, 0.25, 0.2, 0.25, 0.0, 0.2917, 0.0, 0.2917, 0.2, 0.25, 0.4, 0.25, 0.2, 0.2917, 0.2, 0.2917, 0.4, 0.25, 0.6, 0.25, 0.4, 0.2917, 0.4, 0.2917, 0.6, 0.25, 0.8, 0.25, 0.6, 0.2917, 0.6, 0.2917, 0.8, 0.25, 1.0, 0.25, 0.8, 0.2917, 0.8, 0.2917, 1.0, 0.2812, 1.0, 0.2708, 1.0, 0.2604, 1.0, 0.2917, 0.2, 0.2917, 0.0, 0.3333, 0.0, 0.3333, 0.2, 0.2917, 0.4, 0.2917, 0.2, 0.3333, 0.2, 0.3333, 0.4, 0.2917, 0.6, 0.2917, 0.4, 0.3333, 0.4, 0.3333, 0.6, 0.2917, 0.8, 0.2917, 0.6, 0.3333, 0.6, 0.3333, 0.8, 0.2917, 1.0, 0.2917, 0.8, 0.3333, 0.8, 0.3333, 1.0, 0.3333, 0.2, 0.3333, 0.0, 0.375, 0.0, 0.375, 0.2, 0.3333, 0.4, 0.3333, 0.2, 0.375, 0.2, 0.375, 0.4, 0.3333, 0.6, 0.3333, 0.4, 0.375, 0.4, 0.375, 0.6, 0.3333, 0.8, 0.3333, 0.6, 0.375, 0.6, 0.375, 0.8, 0.3333, 1.0, 0.3333, 0.8, 0.375, 0.8, 0.375, 1.0, 0.375, 0.2, 0.375, 0.0, 0.4167, 0.0, 0.4167, 0.2, 0.375, 0.4, 0.375, 0.2, 0.4167, 0.2, 0.4167, 0.4, 0.375, 0.6, 0.375, 0.4, 0.4167, 0.4, 0.4167, 0.6, 0.375, 0.8, 0.375, 0.6, 0.4167, 0.6, 0.4167, 0.8, 0.375, 1.0, 0.375, 0.8, 0.4167, 0.8, 0.4167, 1.0, 0.4167, 0.2, 0.4167, 0.0, 0.4583, 0.0, 0.4583, 0.2, 0.4167, 0.4, 0.4167, 0.2, 0.4583, 0.2, 0.4583, 0.4, 0.4167, 0.6, 0.4167, 0.4, 0.4583, 0.4, 0.4583, 0.6, 0.4167, 0.8, 0.4167, 0.6, 0.4583, 0.6, 0.4583, 0.8, 0.4167, 1.0, 0.4167, 0.8, 0.4583, 0.8, 0.4583, 1.0, 0.4583, 0.2, 0.4583, 0.0, 0.5, 0.0, 0.5, 0.2, 0.4583, 0.4, 0.4583, 0.2, 0.5, 0.2, 0.5, 0.4, 0.4583, 0.6, 0.4583, 0.4, 0.5, 0.4, 0.5, 0.6, 0.4583, 0.8, 0.4583, 0.6, 0.5, 0.6, 0.5, 0.8, 0.4583, 1.0, 0.4583, 0.8, 0.5, 0.8, 0.5, 1.0, 0.5, 0.2, 0.5, 0.0, 0.5417, 0.0, 0.5417, 0.2, 0.5, 0.4, 0.5, 0.2, 0.5417, 0.2, 0.5417, 0.4, 0.5, 0.6, 0.5, 0.4, 0.5417, 0.4, 0.5417, 0.6, 0.5, 0.8, 0.5, 0.6, 0.5417, 0.6, 0.5417, 0.8, 0.5, 1.0, 0.5, 0.8, 0.5417, 0.8, 0.5417, 1.0, 0.5417, 0.2, 0.5417, 0.0, 0.5833, 0.0, 0.5833, 0.2, 0.5417, 0.4, 0.5417, 0.2, 0.5833, 0.2, 0.5833, 0.4, 0.5417, 0.6, 0.5417, 0.4, 0.5833, 0.4, 0.5833, 0.6, 0.5417, 0.8, 0.5417, 0.6, 0.5833, 0.6, 0.5833, 0.8, 0.5417, 1.0, 0.5417, 0.8, 0.5833, 0.8, 0.5833, 1.0, 0.5833, 0.2, 0.5833, 0.0, 0.625, 0.0, 0.625, 0.2, 0.5833, 0.4, 0.5833, 0.2, 0.625, 0.2, 0.625, 0.4, 0.5833, 0.6, 0.5833, 0.4, 0.625, 0.4, 0.625, 0.6, 0.5833, 0.8, 0.5833, 0.6, 0.625, 0.6, 0.625, 0.8, 0.5833, 1.0, 0.5833, 0.8, 0.625, 0.8, 0.625, 1.0, 0.625, 0.2, 0.625, 0.0, 0.6667, 0.0, 0.6667, 0.2, 0.625, 0.4, 0.625, 0.2, 0.6667, 0.2, 0.6667, 0.4, 0.625, 0.6, 0.625, 0.4, 0.6667, 0.4, 0.6667, 0.6, 0.625, 0.8, 0.625, 0.6, 0.6667, 0.6, 0.6667, 0.8, 0.625, 1.0, 0.625, 0.8, 0.6667, 0.8, 0.6667, 1.0, 0.6667, 0.2, 0.6667, 0.0, 0.7083, 0.0, 0.7083, 0.2, 0.6667, 0.4, 0.6667, 0.2, 0.7083, 0.2, 0.7083, 0.4, 0.6667, 0.6, 0.6667, 0.4, 0.7083, 0.4, 0.7083, 0.6, 0.6667, 0.8, 0.6667, 0.6, 0.7083, 0.6, 0.7083, 0.8, 0.6667, 1.0, 0.6667, 0.8, 0.7083, 0.8, 0.7083, 1.0, 0.7083, 0.2, 0.7083, 0.0, 0.75, 0.0, 0.75, 0.2, 0.7083, 0.4, 0.7083, 0.2, 0.75, 0.2, 0.75, 0.4, 0.7083, 0.6, 0.7083, 0.4, 0.75, 0.4, 0.75, 0.6, 0.7083, 0.8, 0.7083, 0.6, 0.75, 0.6, 0.75, 0.8, 0.7083, 1.0, 0.7083, 0.8, 0.75, 0.8, 0.75, 1.0, 0.75, 0.2, 0.75, 0.0, 0.7917, 0.0, 0.7917, 0.2, 0.75, 0.4, 0.75, 0.2, 0.7917, 0.2, 0.7917, 0.4, 0.75, 0.6, 0.75, 0.4, 0.7917, 0.4, 0.7917, 0.6, 0.75, 0.8, 0.75, 0.6, 0.7917, 0.6, 0.7917, 0.8, 0.75, 1.0, 0.75, 0.8, 0.7917, 0.8, 0.7917, 1.0, 0.7917, 0.2, 0.7917, 0.0, 0.8333, 0.0, 0.8333, 0.2, 0.7917, 0.4, 0.7917, 0.2, 0.8333, 0.2, 0.8333, 0.4, 0.7917, 0.6, 0.7917, 0.4, 0.8333, 0.4, 0.8333, 0.6, 0.7917, 0.8, 0.7917, 0.6, 0.8333, 0.6, 0.8333, 0.8, 0.7917, 1.0, 0.7917, 0.8, 0.8333, 0.8, 0.8333, 1.0, 0.8333, 0.2, 0.8333, 0.0, 0.875, 0.0, 0.875, 0.2, 0.8333, 0.4, 0.8333, 0.2, 0.875, 0.2, 0.875, 0.4, 0.8333, 0.6, 0.8333, 0.4, 0.875, 0.4, 0.875, 0.6, 0.8333, 0.8, 0.8333, 0.6, 0.875, 0.6, 0.875, 0.8, 0.8333, 1.0, 0.8333, 0.8, 0.875, 0.8, 0.875, 1.0, 0.875, 0.2, 0.875, 0.0, 0.9167, 0.0, 0.9167, 0.2, 0.875, 0.4, 0.875, 0.2, 0.9167, 0.2, 0.9167, 0.4, 0.875, 0.6, 0.875, 0.4, 0.9167, 0.4, 0.9167, 0.6, 0.875, 0.8, 0.875, 0.6, 0.9167, 0.6, 0.9167, 0.8, 0.875, 1.0, 0.875, 0.8, 0.9167, 0.8, 0.9167, 1.0, 0.9167, 0.2, 0.9167, 0.0, 0.9583, 0.0, 0.9583, 0.2, 0.9167, 0.4, 0.9167, 0.2, 0.9583, 0.2, 0.9583, 0.4, 0.9167, 0.6, 0.9167, 0.4, 0.9583, 0.4, 0.9583, 0.6, 0.9167, 0.8, 0.9167, 0.6, 0.9583, 0.6, 0.9583, 0.8, 0.9167, 1.0, 0.9167, 0.8, 0.9583, 0.8, 0.9583, 1.0, 0.9583, 0.2, 0.9583, 0.0, 1.0, 0.0, 1.0, 0.2, 0.9583, 0.4, 0.9583, 0.2, 1.0, 0.2, 1.0, 0.4, 0.9583, 0.6, 0.9583, 0.4, 1.0, 0.4, 1.0, 0.6, 0.9583, 0.8, 0.9583, 0.6, 1.0, 0.6, 1.0, 0.8, 0.9583, 1.0, 0.9583, 0.8, 1.0, 0.8, 1.0, 1.0, 0.375, 0.0, 0.375, 0.0, 0.4167, 0.0, 0.4167, 0.0, 0.7917, 0.0, 0.7917, 0.0, 0.8333, 0.0, 0.8333, 0.0, 0.5, 0.0, 0.5, 0.0, 0.5417, 0.0, 0.5417, 0.0, 0.9167, 0.0, 0.9167, 0.0, 0.9583, 0.0, 0.9583, 0.0, 0.7083, 0.0, 0.7083, 0.0, 0.75, 0.0, 0.75, 0.0, 0.4167, 0.0, 0.4167, 0.0, 0.4583, 0.0, 0.4583, 0.0, 0.8333, 0.0, 0.8333, 0.0, 0.875, 0.0, 0.875, 0.0, 0.625, 0.0, 0.625, 0.0, 0.6667, 0.0, 0.6667, 0.0, 0.3333, 0.0, 0.3333, 0.0, 0.375, 0.0, 0.375, 0.0, 0.75, 0.0, 0.75, 0.0, 0.7917, 0.0, 0.7917, 0.0, 0.5417, 0.0, 0.5417, 0.0, 0.5833, 0.0, 0.5833, 0.0, 0.9583, 0.0, 0.9583, 0.0, 1.0, 0.0, 1.0, 0.0, 1.0, 0.0, 0.2917, 0.0, 1.0, 0.25, 0.6667, 0.0, 0.6667, 0.0, 0.7083, 0.0, 0.7083, 0.0, 0.002101, 0.2, 0.0, 0.2, 0.0, 0.2403, 0.005603, 0.2403, 0.01121, 0.2403, 0.01681, 0.2403, 0.02241, 0.2403, 0.02802, 0.2403, 0.03362, 0.2403, 0.03922, 0.2403, 0.04483, 0.2403, 0.05043, 0.2403, 0.008405, 0.2, 0.006304, 0.2, 0.004202, 0.2, 0.4583, 0.0, 0.4583, 0.0, 0.5, 0.0, 0.5, 0.0, 0.875, 0.0, 0.875, 0.0, 0.9167, 0.0, 0.9167, 0.0, 0.5833, 0.0, 0.5833, 0.0, 0.625, 0.0, 0.625, 0.0, 0.125, 1.0, 0.125, 1.0, 0.08333, 1.0, 0.08333, 1.0, 0.375, 1.0, 0.375, 1.0, 0.3333, 1.0, 0.3333, 1.0, 0.25, 1.0, 0.25, 1.0, 0.2083, 1.0, 0.2083, 1.0, 0.625, 1.0, 0.625, 1.0, 0.5833, 1.0, 0.5833, 1.0, 0.5, 1.0, 0.5, 1.0, 0.4583, 1.0, 0.4583, 1.0, 0.875, 1.0, 0.875, 1.0, 0.8333, 1.0, 0.8333, 1.0, 0.75, 1.0, 0.75, 1.0, 0.7083, 1.0, 0.7083, 1.0, 1.0, 1.0, 1.0, 1.0, 0.9583, 1.0, 0.9583, 1.0, 0.04167, 1.0, 0.04167, 1.0, 0.0, 1.0, 0.0, 1.0, 0.2604, 1.0, 0.2604, 1.0, 0.25, 1.0, 0.25, 1.0, 0.1667, 1.0, 0.1667, 1.0, 0.125, 1.0, 0.125, 1.0, 0.5417, 1.0, 0.5417, 1.0, 0.5, 1.0, 0.5, 1.0, 0.4167, 1.0, 0.4167, 1.0, 0.375, 1.0, 0.375, 1.0, 0.7917, 1.0, 0.7917, 1.0, 0.75, 1.0, 0.75, 1.0, 0.6667, 1.0, 0.6667, 1.0, 0.625, 1.0, 0.625, 1.0, 0.9167, 1.0, 0.9167, 1.0, 0.875, 1.0, 0.875, 1.0, 0.2083, 1.0, 0.2083, 1.0, 0.1667, 1.0, 0.1667, 1.0, 0.4583, 1.0, 0.4583, 1.0, 0.4167, 1.0, 0.4167, 1.0, 0.08333, 1.0, 0.08333, 1.0, 0.04167, 1.0, 0.04167, 1.0, 0.3333, 1.0, 0.3333, 1.0, 0.2917, 1.0, 0.2917, 1.0, 0.7083, 1.0, 0.7083, 1.0, 0.6667, 1.0, 0.6667, 1.0, 0.5833, 1.0, 0.5833, 1.0, 0.5417, 1.0, 0.5417, 1.0, 0.9583, 1.0, 0.9583, 1.0, 0.9167, 1.0, 0.9167, 1.0, 0.8333, 1.0, 0.8333, 1.0, 0.7917, 1.0, 0.7917, 1.0, 0.0, 0.25, 0.0, 0.0, 0.1111, 0.0, 0.1111, 0.25, 0.0, 0.5, 0.0, 0.25, 0.1111, 0.25, 0.1111, 0.5, 0.0, 0.75, 0.0, 0.5, 0.1111, 0.5, 0.1111, 0.75, 0.0, 1.0, 0.0, 0.75, 0.1111, 0.75, 0.1111, 1.0, 0.1111, 0.25, 0.1111, 0.0, 0.2222, 0.0, 0.2222, 0.25, 0.1111, 0.5, 0.1111, 0.25, 0.2222, 0.25, 0.2222, 0.5, 0.1111, 0.75, 0.1111, 0.5, 0.2222, 0.5, 0.2222, 0.75, 0.1111, 1.0, 0.1111, 0.75, 0.2222, 0.75, 0.2222, 1.0, 0.2222, 0.25, 0.2222, 0.0, 0.3333, 0.0, 0.3333, 0.25, 0.2222, 0.5, 0.2222, 0.25, 0.3333, 0.25, 0.3333, 0.5, 0.2222, 0.75, 0.2222, 0.5, 0.3333, 0.5, 0.3333, 0.75, 0.2222, 1.0, 0.2222, 0.75, 0.3333, 0.75, 0.3333, 1.0, 0.3333, 0.25, 0.3333, 0.0, 0.4444, 0.0, 0.4444, 0.25, 0.3333, 0.5, 0.3333, 0.25, 0.4444, 0.25, 0.4444, 0.5, 0.3333, 0.75, 0.3333, 0.5, 0.4444, 0.5, 0.4444, 0.75, 0.3333, 1.0, 0.3333, 0.75, 0.4444, 0.75, 0.4444, 1.0, 0.4444, 0.25, 0.4444, 0.0, 0.5556, 0.0, 0.5556, 0.25, 0.4444, 0.5, 0.4444, 0.25, 0.5556, 0.25, 0.5556, 0.5, 0.4444, 0.75, 0.4444, 0.5, 0.5556, 0.5, 0.5556, 0.75, 0.4444, 1.0, 0.4444, 0.75, 0.5556, 0.75, 0.5556, 1.0, 0.5556, 0.25, 0.5556, 0.0, 0.6667, 0.0, 0.6667, 0.25, 0.5556, 0.5, 0.5556, 0.25, 0.6667, 0.25, 0.6667, 0.5, 0.5556, 0.75, 0.5556, 0.5, 0.6667, 0.5, 0.6667, 0.75, 0.5556, 1.0, 0.5556, 0.75, 0.6667, 0.75, 0.6667, 1.0, 0.6667, 0.25, 0.6667, 0.0, 0.7778, 0.0, 0.7778, 0.25, 0.6667, 0.5, 0.6667, 0.25, 0.7778, 0.25, 0.7778, 0.5, 0.6667, 0.75, 0.6667, 0.5, 0.7778, 0.5, 0.7778, 0.75, 0.6667, 1.0, 0.6667, 0.75, 0.7778, 0.75, 0.7778, 1.0, 0.7778, 0.25, 0.7778, 0.0, 0.8889, 0.0, 0.8889, 0.25, 0.7778, 0.5, 0.7778, 0.25, 0.8889, 0.25, 0.8889, 0.5, 0.7778, 0.75, 0.7778, 0.5, 0.8889, 0.5, 0.8889, 0.75, 0.7778, 1.0, 0.7778, 0.75, 0.8889, 0.75, 0.8889, 1.0, 0.8889, 0.25, 0.8889, 0.0, 1.0, 0.0, 1.0, 0.25, 0.8889, 0.5, 0.8889, 0.25, 1.0, 0.25, 1.0, 0.5, 0.8889, 0.75, 0.8889, 0.5, 1.0, 0.5, 1.0, 0.75, 0.8889, 1.0, 0.8889, 0.75, 1.0, 0.75, 1.0, 1.0, 0.1667, 0.01394, 0.1957, 0.03484, 0.1957, 0.02613, 0.1667, 0.01394, 0.1957, 0.02613, 0.1957, 0.01742, 0.1667, 0.01394, 0.1667, 0.006969, 0.1957, 0.03484, 0.1681, 0.01394, 0.1957, 0.008711, 0.1957, 0.0, 0.1957, 0.01742, 0.1957, 0.008711, 0.1667, 0.01394, 0.1667, 0.01394, 0.1957, 0.008711, 0.1681, 0.01394, 0.2917, 0.0, 1.0, 0.75, 1.0, 0.5, 0.0, 0.25, 0.0, 0.0, 0.0625, 0.0, 0.0625, 0.25, 0.0, 0.5, 0.0, 0.25, 0.0625, 0.25, 0.0625, 0.5, 0.0, 0.75, 0.0, 0.5, 0.0625, 0.5, 0.0625, 0.75, 0.0, 1.0, 0.0, 0.75, 0.0625, 0.75, 0.0625, 1.0, 0.0625, 0.25, 0.0625, 0.0, 0.125, 0.0, 0.125, 0.25, 0.0625, 0.5, 0.0625, 0.25, 0.125, 0.25, 0.125, 0.5, 0.0625, 0.75, 0.0625, 0.5, 0.125, 0.5, 0.125, 0.75, 0.0625, 1.0, 0.0625, 0.75, 0.125, 0.75, 0.125, 1.0, 0.125, 0.25, 0.125, 0.0, 0.1875, 0.0, 0.1875, 0.25, 0.125, 0.5, 0.125, 0.25, 0.1875, 0.25, 0.1875, 0.5, 0.125, 0.75, 0.125, 0.5, 0.1875, 0.5, 0.1875, 0.75, 0.125, 1.0, 0.125, 0.75, 0.1875, 0.75, 0.1875, 1.0, 0.1875, 0.25, 0.1875, 0.0, 0.25, 0.0, 0.25, 0.25, 0.1875, 0.5, 0.1875, 0.25, 0.25, 0.25, 0.25, 0.5, 0.1875, 0.75, 0.1875, 0.5, 0.25, 0.5, 0.25, 0.75, 0.1875, 1.0, 0.1875, 0.75, 0.25, 0.75, 0.25, 1.0, 0.25, 0.25, 0.25, 0.0, 0.3125, 0.0, 0.3125, 0.25, 0.25, 0.5, 0.25, 0.25, 0.3125, 0.25, 0.3125, 0.5, 0.25, 0.75, 0.25, 0.5, 0.3125, 0.5, 0.3125, 0.75, 0.25, 1.0, 0.25, 0.75, 0.3125, 0.75, 0.3125, 1.0, 0.3125, 0.25, 0.3125, 0.0, 0.375, 0.0, 0.375, 0.25, 0.3125, 0.5, 0.3125, 0.25, 0.375, 0.25, 0.375, 0.5, 0.3125, 0.75, 0.3125, 0.5, 0.375, 0.5, 0.375, 0.75, 0.3125, 1.0, 0.3125, 0.75, 0.375, 0.75, 0.375, 1.0, 0.375, 0.25, 0.375, 0.0, 0.4375, 0.0, 0.4375, 0.25, 0.375, 0.5, 0.375, 0.25, 0.4375, 0.25, 0.4375, 0.5, 0.375, 0.75, 0.375, 0.5, 0.4375, 0.5, 0.4375, 0.75, 0.375, 1.0, 0.375, 0.75, 0.4375, 0.75, 0.4375, 1.0, 0.4375, 0.25, 0.4375, 0.0, 0.5, 0.0, 0.5, 0.25, 0.4375, 0.5, 0.4375, 0.25, 0.5, 0.25, 0.5, 0.5, 0.4375, 0.75, 0.4375, 0.5, 0.5, 0.5, 0.5, 0.75, 0.4375, 1.0, 0.4375, 0.75, 0.5, 0.75, 0.5, 1.0, 0.5, 0.25, 0.5, 0.0, 0.5625, 0.0, 0.5625, 0.25, 0.5, 0.5, 0.5, 0.25, 0.5625, 0.25, 0.5625, 0.5, 0.5, 0.75, 0.5, 0.5, 0.5625, 0.5, 0.5625, 0.75, 0.5, 1.0, 0.5, 0.75, 0.5625, 0.75, 0.5625, 1.0, 0.5625, 0.25, 0.5625, 0.0, 0.625, 0.0, 0.625, 0.25, 0.5625, 0.5, 0.5625, 0.25, 0.625, 0.25, 0.625, 0.5, 0.5625, 0.75, 0.5625, 0.5, 0.625, 0.5, 0.625, 0.75, 0.5625, 1.0, 0.5625, 0.75, 0.625, 0.75, 0.625, 1.0, 0.625, 0.25, 0.625, 0.0, 0.6875, 0.0, 0.6875, 0.25, 0.625, 0.5, 0.625, 0.25, 0.6875, 0.25, 0.6875, 0.5, 0.625, 0.75, 0.625, 0.5, 0.6875, 0.5, 0.6875, 0.75, 0.625, 1.0, 0.625, 0.75, 0.6875, 0.75, 0.6875, 1.0, 0.6875, 0.25, 0.6875, 0.0, 0.75, 0.0, 0.75, 0.25, 0.6875, 0.5, 0.6875, 0.25, 0.75, 0.25, 0.75, 0.5, 0.6875, 0.75, 0.6875, 0.5, 0.75, 0.5, 0.75, 0.75, 0.6875, 1.0, 0.6875, 0.75, 0.75, 0.75, 0.75, 1.0, 0.75, 0.25, 0.75, 0.0, 0.8125, 0.0, 0.8125, 0.25, 0.75, 0.5, 0.75, 0.25, 0.8125, 0.25, 0.8125, 0.5, 0.75, 0.75, 0.75, 0.5, 0.8125, 0.5, 0.8125, 0.75, 0.75, 1.0, 0.75, 0.75, 0.8125, 0.75, 0.8125, 1.0, 0.8125, 0.25, 0.8125, 0.0, 0.875, 0.0, 0.875, 0.25, 0.8125, 0.5, 0.8125, 0.25, 0.875, 0.25, 0.875, 0.5, 0.8125, 0.75, 0.8125, 0.5, 0.875, 0.5, 0.875, 0.75, 0.8125, 1.0, 0.8125, 0.75, 0.875, 0.75, 0.875, 1.0, 0.875, 0.25, 0.875, 0.0, 0.9375, 0.0, 0.9375, 0.25, 0.875, 0.5, 0.875, 0.25, 0.9375, 0.25, 0.9375, 0.5, 0.875, 0.75, 0.875, 0.5, 0.9375, 0.5, 0.9375, 0.75, 0.875, 1.0, 0.875, 0.75, 0.9375, 0.75, 0.9375, 1.0, 0.9375, 0.25, 0.9375, 0.0, 1.0, 0.0, 1.0, 0.25, 0.9375, 0.5, 0.9375, 0.25, 1.0, 0.25, 1.0, 0.5, 0.9375, 0.75, 0.9375, 0.5, 1.0, 0.5, 1.0, 0.75, 0.9375, 1.0, 0.9375, 0.75, 1.0, 0.75, 1.0, 1.0, 0.25, 0.2, 0.2083, 0.2, 0.8889, 0.0, 0.25, 0.0, 0.2917, 0.0, 1.0, 1.0, 1.0, 0.75, 1.0, 0.25, 0.2917, 0.0, 1.0, 0.5, 0.02419, 0.00169, 0.05572, 0.04251, 0.0254, 0.0009449, 0.0, 0.25, 0.05, 0.25, 0.0, 0.0, 0.0, 0.5, 0.05, 0.5, 0.05, 0.25, 0.0, 0.25, 0.0, 0.75, 0.05, 0.75, 0.05, 0.5, 0.0, 0.5, 0.0, 1.0, 0.05, 1.0, 0.05, 0.75, 0.0, 0.75, 0.05, 0.25, 0.1, 0.25, 0.05, 0.0, 0.05, 0.5, 0.1, 0.5, 0.1, 0.25, 0.05, 0.25, 0.05, 0.75, 0.1, 0.75, 0.1, 0.5, 0.05, 0.5, 0.05, 1.0, 0.1, 1.0, 0.1, 0.75, 0.05, 0.75, 0.1, 0.25, 0.15, 0.25, 0.1, 0.0, 0.1, 0.5, 0.15, 0.5, 0.15, 0.25, 0.1, 0.25, 0.1, 0.75, 0.15, 0.75, 0.15, 0.5, 0.1, 0.5, 0.1, 1.0, 0.15, 1.0, 0.15, 0.75, 0.1, 0.75, 0.15, 0.25, 0.2, 0.25, 0.15, 0.0, 0.15, 0.5, 0.2, 0.5, 0.2, 0.25, 0.15, 0.25, 0.15, 0.75, 0.2, 0.75, 0.2, 0.5, 0.15, 0.5, 0.15, 1.0, 0.2, 1.0, 0.2, 0.75, 0.15, 0.75, 0.2, 0.25, 0.25, 0.25, 0.2, 0.0, 0.2, 0.5, 0.25, 0.5, 0.25, 0.25, 0.2, 0.25, 0.2, 0.75, 0.25, 0.75, 0.25, 0.5, 0.2, 0.5, 0.2, 1.0, 0.25, 1.0, 0.25, 0.75, 0.2, 0.75, 0.25, 0.25, 0.3, 0.25, 0.25, 0.0, 0.25, 0.5, 0.3, 0.5, 0.3, 0.25, 0.25, 0.25, 0.25, 0.75, 0.3, 0.75, 0.3, 0.5, 0.25, 0.5, 0.25, 1.0, 0.3, 1.0, 0.3, 0.75, 0.25, 0.75, 0.3, 0.25, 0.35, 0.25, 0.3, 0.0, 0.3, 0.5, 0.35, 0.5, 0.35, 0.25, 0.3, 0.25, 0.3, 0.75, 0.35, 0.75, 0.35, 0.5, 0.3, 0.5, 0.3, 1.0, 0.35, 1.0, 0.35, 0.75, 0.3, 0.75, 0.35, 0.25, 0.4, 0.25, 0.35, 0.0, 0.35, 0.5, 0.4, 0.5, 0.4, 0.25, 0.35, 0.25, 0.35, 0.75, 0.4, 0.75, 0.4, 0.5, 0.35, 0.5, 0.35, 1.0, 0.4, 1.0, 0.4, 0.75, 0.35, 0.75, 0.4, 0.25, 0.45, 0.25, 0.4, 0.0, 0.4, 0.5, 0.45, 0.5, 0.45, 0.25, 0.4, 0.25, 0.4, 0.75, 0.45, 0.75, 0.45, 0.5, 0.4, 0.5, 0.4, 1.0, 0.45, 1.0, 0.45, 0.75, 0.4, 0.75, 0.45, 0.25, 0.5, 0.25, 0.45, 0.0, 0.45, 0.5, 0.5, 0.5, 0.5, 0.25, 0.45, 0.25, 0.45, 0.75, 0.5, 0.75, 0.5, 0.5, 0.45, 0.5, 0.45, 1.0, 0.5, 1.0, 0.5, 0.75, 0.45, 0.75, 0.5, 0.25, 0.55, 0.25, 0.5, 0.0, 0.5, 0.5, 0.55, 0.5, 0.55, 0.25, 0.5, 0.25, 0.5, 0.75, 0.55, 0.75, 0.55, 0.5, 0.5, 0.5, 0.5, 1.0, 0.55, 1.0, 0.55, 0.75, 0.5, 0.75, 0.55, 0.25, 0.6, 0.25, 0.55, 0.0, 0.55, 0.5, 0.6, 0.5, 0.6, 0.25, 0.55, 0.25, 0.55, 0.75, 0.6, 0.75, 0.6, 0.5, 0.55, 0.5, 0.55, 1.0, 0.6, 1.0, 0.6, 0.75, 0.55, 0.75, 0.6, 0.25, 0.65, 0.25, 0.6, 0.0, 0.6, 0.5, 0.65, 0.5, 0.65, 0.25, 0.6, 0.25, 0.6, 0.75, 0.65, 0.75, 0.65, 0.5, 0.6, 0.5, 0.6, 1.0, 0.65, 1.0, 0.65, 0.75, 0.6, 0.75, 0.65, 0.25, 0.7, 0.25, 0.65, 0.0, 0.65, 0.5, 0.7, 0.5, 0.7, 0.25, 0.65, 0.25, 0.65, 0.75, 0.7, 0.75, 0.7, 0.5, 0.65, 0.5, 0.65, 1.0, 0.7, 1.0, 0.7, 0.75, 0.65, 0.75, 0.7, 0.25, 0.75, 0.25, 0.7, 0.0, 0.7, 0.5, 0.75, 0.5, 0.75, 0.25, 0.7, 0.25, 0.7, 0.75, 0.75, 0.75, 0.75, 0.5, 0.7, 0.5, 0.7, 1.0, 0.75, 1.0, 0.75, 0.75, 0.7, 0.75, 0.75, 0.25, 0.8, 0.25, 0.75, 0.0, 0.75, 0.5, 0.8, 0.5, 0.8, 0.25, 0.75, 0.25, 0.75, 0.75, 0.8, 0.75, 0.8, 0.5, 0.75, 0.5, 0.75, 1.0, 0.8, 1.0, 0.8, 0.75, 0.75, 0.75, 0.8, 0.25, 0.85, 0.25, 0.8, 0.0, 0.8, 0.5, 0.85, 0.5, 0.85, 0.25, 0.8, 0.25, 0.8, 0.75, 0.85, 0.75, 0.85, 0.5, 0.8, 0.5, 0.8, 1.0, 0.85, 1.0, 0.85, 0.75, 0.8, 0.75, 0.85, 0.25, 0.9, 0.25, 0.85, 0.0, 0.85, 0.5, 0.9, 0.5, 0.9, 0.25, 0.85, 0.25, 0.85, 0.75, 0.9, 0.75, 0.9, 0.5, 0.85, 0.5, 0.85, 1.0, 0.9, 1.0, 0.9, 0.75, 0.85, 0.75, 0.9, 0.25, 0.95, 0.25, 0.9, 0.0, 0.9, 0.5, 0.95, 0.5, 0.95, 0.25, 0.9, 0.25, 0.9, 0.75, 0.95, 0.75, 0.95, 0.5, 0.9, 0.5, 0.9, 1.0, 0.95, 1.0, 0.95, 0.75, 0.9, 0.75, 0.95, 0.25, 1.0, 0.25, 0.95, 0.0, 0.95, 0.5, 1.0, 0.5, 1.0, 0.25, 0.95, 0.25, 0.95, 0.75, 1.0, 0.75, 1.0, 0.5, 0.95, 0.5, 0.95, 1.0, 1.0, 1.0, 1.0, 0.75, 0.95, 0.75, 0.8333, 1.0, 0.8333, 1.0, 0.7917, 1.0, 0.7917, 1.0, 0.8333, 1.0, 0.8333, 1.0, 0.7917, 1.0, 0.7917, 1.0, 0.8333, 1.0, 0.8333, 1.0, 0.7917, 1.0, 0.7917, 1.0, 0.9583, 1.0, 0.9583, 1.0, 0.9167, 1.0, 0.9167, 1.0, 0.9583, 1.0, 0.9583, 1.0, 0.9167, 1.0, 0.9167, 1.0, 0.9583, 1.0, 0.9583, 1.0, 0.9167, 1.0, 0.9167, 1.0, 0.5833, 1.0, 0.5833, 1.0, 0.5417, 1.0, 0.5417, 1.0, 0.5833, 1.0, 0.5833, 1.0, 0.5417, 1.0, 0.5417, 1.0, 0.5833, 1.0, 0.5833, 1.0, 0.5417, 1.0, 0.5417, 1.0, 0.7083, 1.0, 0.7083, 1.0, 0.6667, 1.0, 0.6667, 1.0, 0.7083, 1.0, 0.7083, 1.0, 0.6667, 1.0, 0.6667, 1.0, 0.7083, 1.0, 0.7083, 1.0, 0.6667, 1.0, 0.6667, 1.0, 0.3333, 1.0, 0.3333, 1.0, 0.2917, 1.0, 0.2917, 1.0, 0.3333, 1.0, 0.3333, 1.0, 0.2917, 1.0, 0.2917, 1.0, 0.3333, 1.0, 0.3333, 1.0, 0.2917, 1.0, 0.2917, 1.0, 0.08836, 0.05581, 0.08836, 0.05581, 0.08836, 0.05581, 0.08836, 0.05581, 0.4583, 1.0, 0.4583, 1.0, 0.4167, 1.0, 0.4167, 1.0, 0.4583, 1.0, 0.4583, 1.0, 0.4167, 1.0, 0.4167, 1.0, 0.4583, 1.0, 0.4583, 1.0, 0.4167, 1.0, 0.4167, 1.0, 0.08836, 0.05581, 0.08836, 0.05581, 0.08836, 0.05581, 0.08836, 0.05581, 0.9167, 1.0, 0.9167, 1.0, 0.875, 1.0, 0.875, 1.0, 0.9167, 1.0, 0.9167, 1.0, 0.875, 1.0, 0.875, 1.0, 0.9167, 1.0, 0.9167, 1.0, 0.875, 1.0, 0.875, 1.0, 0.6667, 1.0, 0.6667, 1.0, 0.625, 1.0, 0.625, 1.0, 0.6667, 1.0, 0.6667, 1.0, 0.625, 1.0, 0.625, 1.0, 0.6667, 1.0, 0.6667, 1.0, 0.625, 1.0, 0.625, 1.0, 0.7917, 1.0, 0.7917, 1.0, 0.75, 1.0, 0.75, 1.0, 0.7917, 1.0, 0.7917, 1.0, 0.75, 1.0, 0.75, 1.0, 0.7917, 1.0, 0.7917, 1.0, 0.75, 1.0, 0.75, 1.0, 0.4167, 1.0, 0.4167, 1.0, 0.375, 1.0, 0.375, 1.0, 0.4167, 1.0, 0.4167, 1.0, 0.375, 1.0, 0.375, 1.0, 0.4167, 1.0, 0.4167, 1.0, 0.375, 1.0, 0.375, 1.0, 0.5417, 1.0, 0.5417, 1.0, 0.5, 1.0, 0.5, 1.0, 0.5417, 1.0, 0.5417, 1.0, 0.5, 1.0, 0.5, 1.0, 0.5417, 1.0, 0.5417, 1.0, 0.5, 1.0, 0.5, 1.0, 0.08836, 0.05581, 0.08836, 0.05581, 0.08836, 0.05581, 0.08836, 0.05581, 0.2604, 1.0, 0.2604, 1.0, 0.25, 1.0, 0.25, 1.0, 0.2604, 1.0, 0.2604, 1.0, 0.25, 1.0, 0.25, 1.0, 0.2604, 1.0, 0.2604, 1.0, 0.25, 1.0, 0.25, 1.0, 0.04167, 1.0, 0.04167, 1.0, 0.0, 1.0, 0.0, 1.0, 0.04167, 1.0, 0.04167, 1.0, 0.0, 1.0, 0.0, 1.0, 0.04167, 1.0, 0.04167, 1.0, 0.0, 1.0, 0.0, 1.0, 1.0, 1.0, 1.0, 1.0, 0.9583, 1.0, 0.9583, 1.0, 1.0, 1.0, 1.0, 1.0, 0.9583, 1.0, 0.9583, 1.0, 1.0, 1.0, 1.0, 1.0, 0.9583, 1.0, 0.9583, 1.0, 0.75, 1.0, 0.75, 1.0, 0.7083, 1.0, 0.7083, 1.0, 0.75, 1.0, 0.75, 1.0, 0.7083, 1.0, 0.7083, 1.0, 0.75, 1.0, 0.75, 1.0, 0.7083, 1.0, 0.7083, 1.0, 0.875, 1.0, 0.875, 1.0, 0.8333, 1.0, 0.8333, 1.0, 0.875, 1.0, 0.875, 1.0, 0.8333, 1.0, 0.8333, 1.0, 0.875, 1.0, 0.875, 1.0, 0.8333, 1.0, 0.8333, 1.0, 0.5, 1.0, 0.5, 1.0, 0.4583, 1.0, 0.4583, 1.0, 0.5, 1.0, 0.5, 1.0, 0.4583, 1.0, 0.4583, 1.0, 0.5, 1.0, 0.5, 1.0, 0.4583, 1.0, 0.4583, 1.0, 0.625, 1.0, 0.625, 1.0, 0.5833, 1.0, 0.5833, 1.0, 0.625, 1.0, 0.625, 1.0, 0.5833, 1.0, 0.5833, 1.0, 0.625, 1.0, 0.625, 1.0, 0.5833, 1.0, 0.5833, 1.0, 0.08836, 0.05581, 0.08836, 0.05581, 0.08836, 0.05581, 0.08836, 0.05581, 0.375, 1.0, 0.375, 1.0, 0.3333, 1.0, 0.3333, 1.0, 0.375, 1.0, 0.375, 1.0, 0.3333, 1.0, 0.3333, 1.0, 0.375, 1.0, 0.375, 1.0, 0.3333, 1.0, 0.3333, 1.0, 0.08836, 0.05581, 0.08836, 0.05581, 0.08836, 0.05581, 0.08836, 0.05581, 0.08836, 0.05581, 0.08836, 0.05581, 0.08836, 0.05581, 0.08836, 0.05581, 0.08836, 0.05581, 0.08836, 0.05581, 0.08836, 0.05581, 0.08836, 0.05581, 0.08836, 0.05581, 0.08836, 0.05581, 0.08836, 0.05581, 0.08836, 0.05581, 0.08836, 0.05581, 0.08836, 0.05581, 0.08836, 0.05581, 0.08836, 0.05581, 0.08836, 0.05581, 0.08836, 0.05581, 0.08836, 0.05581, 0.08836, 0.05581, 0.08836, 0.05581, 0.08836, 0.05581, 0.08836, 0.05581, 0.08836, 0.05581, 0.08836, 0.05581, 0.08836, 0.05581, 0.08836, 0.05581, 0.08836, 0.05581, 0.08836, 0.05581, 0.08836, 0.05581, 0.08836, 0.05581, 0.08836, 0.05581, 0.08836, 0.05581, 0.08836, 0.05581, 0.08836, 0.05581, 0.08836, 0.05581, 0.08836, 0.05581, 0.08836, 0.05581, 0.08836, 0.05581, 0.08836, 0.05581, 0.08836, 0.05581, 0.08836, 0.05581, 0.08836, 0.05581, 0.08836, 0.05581, 0.08836, 0.05581, 0.08836, 0.05581, 0.08836, 0.05581, 0.08836, 0.05581, 0.08836, 0.05581, 0.08836, 0.05581, 0.08836, 0.05581, 0.08836, 0.05581, 0.08836, 0.05581, 0.08836, 0.05581, 0.08836, 0.05581, 0.08836, 0.05581, 0.08836, 0.05581, 0.08836, 0.05581, 0.08836, 0.05581, 0.08836, 0.05581, 0.08836, 0.05581, 0.08836, 0.05581, 0.08836, 0.05581, 0.08836, 0.05581, 0.08836, 0.05581, 0.08836, 0.05581, 0.08836, 0.05581, 0.08836, 0.05581, 0.08836, 0.05581, 0.08836, 0.05581, 0.08836, 0.05581, 0.08836, 0.05581, 0.06091, 0.004227, 0.07387, 0.08255, 0.07847, 0.08208, 0.03732, 0.002555, 0.06363, 0.001703, 0.03907, 0.0, 0.04395, 0.0879, 0.04944, 0.0879, 0.05494, 0.0879, 0.06043, 0.0879, 0.04883, 0.0, 0.01099, 0.0879, 0.009767, 0.0, 0.0, 0.0, 0.0, 0.0879, 0.005494, 0.0879, 0.02747, 0.0879, 0.03296, 0.0879, 0.0293, 0.0, 0.01953, 0.0, 0.02197, 0.0879, 0.02197, 0.0879, 0.01953, 0.0, 0.009767, 0.0, 0.01099, 0.0879, 0.01648, 0.0879, 0.03296, 0.0879, 0.03846, 0.0879, 0.04395, 0.0879, 0.03907, 0.0, 0.0293, 0.0, 0.06165, 0.01209, 0.06837, 0.0, 0.0586, 0.0, 0.06741, 0.009629, 0.0586, 0.0, 0.04883, 0.0, 0.06929, 0.08258, 0.06592, 0.0879, 0.07142, 0.0879, 0.06449, 0.08245, 0.06043, 0.0879, 0.06592, 0.0879, 0.06668, 0.08224, 0.07142, 0.0879, 0.07119, 0.0812, 0.06449, 0.08245, 0.05605, 0.007551, 0.04883, 0.0, 0.06043, 0.0879, 0.06091, 0.004227, 0.06363, 0.001703, 0.07813, 0.0, 0.06837, 0.0, 0.07796, 0.08252, 0.07691, 0.0879, 0.08241, 0.0879, 0.07796, 0.08252, 0.07387, 0.08255, 0.07142, 0.0879, 0.07691, 0.0879, 0.08324, 0.08253, 0.08241, 0.0879, 0.0879, 0.0879, 0.06363, 0.001703, 0.03732, 0.002555, 0.02197, 0.0, 0.07813, 0.0, 0.07847, 0.08208, 0.0879, 0.0879, 0.08372, 0.08233, 0.07387, 0.08255, 0.06091, 0.004227, 0.06837, 0.0, 0.07119, 0.0812, 0.02419, 0.00169, 0.0254, 0.0009449, 0.02564, 0.0, 0.02197, 0.0, 0.0254, 0.0009449, 0.05572, 0.04251, 0.04068, 0.02125, 0.0879, 0.0879, 0.02564, 0.0, 0.03324, 0.01074, 0.05603, 0.04295, 0.02419, 0.00169, 0.02197, 0.0, 0.08372, 0.08233, 0.03732, 0.002555, 0.07847, 0.08208, 0.08372, 0.08233, 0.02197, 0.0, 0.0879, 0.0879, 0.05603, 0.04295, 0.08372, 0.08233, 0.07142, 0.0879, 0.07387, 0.08255, 0.07119, 0.0812, 0.06165, 0.01209, 0.06668, 0.08224, 0.07119, 0.0812, 0.06837, 0.0, 0.05603, 0.04295, 0.0879, 0.0879, 0.04083, 0.02147, 0.02564, 0.0, 0.0254, 0.0009449, 0.04068, 0.02125, 0.1662, 0.01063, 0.2917, 0.0, 0.3333, 0.0, 0.3333, 0.0, 0.04083, 0.02147, 0.0879, 0.0879, 0.03324, 0.01074, 0.2917, 1.0, 0.2917, 1.0, 0.2812, 1.0, 0.2812, 1.0, 0.2812, 1.0, 0.2812, 1.0, 0.2708, 1.0, 0.2708, 1.0, 0.2708, 1.0, 0.2708, 1.0, 0.2604, 1.0, 0.2604, 1.0, 0.2917, 1.0, 0.2917, 1.0, 0.2812, 1.0, 0.2812, 1.0, 0.2812, 1.0, 0.2812, 1.0, 0.2708, 1.0, 0.2708, 1.0, 0.2708, 1.0, 0.2708, 1.0, 0.2604, 1.0, 0.2604, 1.0, 0.2917, 1.0, 0.2917, 1.0, 0.2812, 1.0, 0.2812, 1.0, 0.2812, 1.0, 0.2812, 1.0, 0.2708, 1.0, 0.2708, 1.0, 0.2708, 1.0, 0.2708, 1.0, 0.2604, 1.0, 0.2604, 1.0, 0.2917, 1.0, 0.2917, 1.0, 0.2812, 1.0, 0.2812, 1.0, 0.2812, 1.0, 0.2812, 1.0, 0.2708, 1.0, 0.2708, 1.0, 0.2708, 1.0, 0.2708, 1.0, 0.2604, 1.0, 0.2604, 1.0])
me_beziercurve.materials.append(mat_mat)
me_beziercurve.auto_texspace = False
me_beziercurve.update()

# ---- curves / text
cu_beziercurve = bpy.data.curves.new('BezierCurve', 'CURVE')
cu_beziercurve.dimensions = '2D'
_sp = cu_beziercurve.splines.new('BEZIER'); _sp.bezier_points.add(1)
_sp.bezier_points.foreach_set('co', [-18.77, 47.26, 0.0, -20.77, -50.0, 0.0])
_sp.bezier_points.foreach_set('handle_left', [-15.16, 82.1, 0.0, -20.88, -5.785, 0.0])
_sp.bezier_points.foreach_set('handle_right', [-20.77, 27.94, 0.0, -20.63, -100.0, 0.0])
for _p, _l, _r in zip(_sp.bezier_points, ['ALIGNED', 'ALIGNED'], ['ALIGNED', 'ALIGNED']): _p.handle_left_type = _l; _p.handle_right_type = _r
_sp.order_u = 0
_sp.order_v = 0
_sp.resolution_u = 24
cu_beziercurve.materials.append(mat_seam)
cu_beziercurve.use_path = True
cu_beziercurve.bevel_mode = 'OBJECT'
cu_beziercurve.bevel_depth = 0.925
cu_beziercurve.resolution_u = 24
cu_beziercurve_001 = bpy.data.curves.new('BezierCurve.001', 'CURVE')
cu_beziercurve_001.dimensions = '2D'
_sp = cu_beziercurve_001.splines.new('BEZIER'); _sp.bezier_points.add(5)
_sp.bezier_points.foreach_set('co', [-1.423, 0.0, 0.0, -0.763, -0.008031, 0.0, -0.4641, 0.1932, 0.0, 0.4422, 0.2049, 0.0, 0.4934, 0.01519, 0.0, 0.961, 0.0, 0.0])
_sp.bezier_points.foreach_set('handle_left', [-1.681, 0.003135, 0.0, -1.034, 0.01923, 0.0, -0.5966, 0.1713, 0.0, -0.127, 0.2046, 0.0, 0.4109, 0.01327, 0.0, 0.7785, 0.005929, 0.0])
_sp.bezier_points.foreach_set('handle_right', [-1.165, -0.003135, 0.0, -0.623, -0.02209, 0.0, -0.05559, 0.2606, 0.0, 0.5247, 0.205, 0.0, 0.8879, 0.02435, 0.0, 1.144, -0.005929, 0.0])
for _p, _l, _r in zip(_sp.bezier_points, ['AUTO', 'ALIGNED', 'ALIGNED', 'ALIGNED', 'ALIGNED', 'AUTO'], ['AUTO', 'ALIGNED', 'ALIGNED', 'ALIGNED', 'ALIGNED', 'AUTO']): _p.handle_left_type = _l; _p.handle_right_type = _r
_sp.order_u = 0
_sp.order_v = 0
_sp.resolution_u = 1
cu_beziercurve_001.materials.append(None)
cu_beziercurve_001.use_path = True
cu_beziercurve_001.resolution_u = 1
cu_beziercurve_002 = bpy.data.curves.new('BezierCurve.002', 'CURVE')
cu_beziercurve_002.dimensions = '2D'
_sp = cu_beziercurve_002.splines.new('BEZIER'); _sp.bezier_points.add(1)
_sp.bezier_points.foreach_set('co', [-9.727, 48.23, 0.0, -19.32, 34.55, 0.0])
_sp.bezier_points.foreach_set('handle_left', [-11.9, 55.25, 0.0, -12.2, 34.03, 0.0])
_sp.bezier_points.foreach_set('handle_right', [-5.856, 35.71, 0.0, -24.06, 34.9, 0.0])
for _p, _l, _r in zip(_sp.bezier_points, ['ALIGNED', 'ALIGNED'], ['ALIGNED', 'ALIGNED']): _p.handle_left_type = _l; _p.handle_right_type = _r
_sp.order_u = 0
_sp.order_v = 0
_sp.resolution_u = 9
cu_beziercurve_002.materials.append(mat_seam)
cu_beziercurve_002.use_path = True
cu_beziercurve_002.bevel_mode = 'OBJECT'
cu_beziercurve_002.resolution_u = 9
cu_beziercurve_003 = bpy.data.curves.new('BezierCurve.003', 'CURVE')
cu_beziercurve_003.dimensions = '2D'
_sp = cu_beziercurve_003.splines.new('BEZIER'); _sp.bezier_points.add(4)
_sp.bezier_points.foreach_set('co', [-1.423, 0.0, 0.0, -0.4641, 0.1349, 0.0, 0.4422, 0.2049, 0.0, 0.4934, 0.01519, 0.0, 0.961, 0.0, 0.0])
_sp.bezier_points.foreach_set('handle_left', [-1.798, -0.05268, 0.0, -0.84, 0.09403, 0.0, -0.127, 0.2046, 0.0, 0.4109, 0.01327, 0.0, 0.7785, 0.005929, 0.0])
_sp.bezier_points.foreach_set('handle_right', [-1.1, 0.04544, 0.0, -0.1113, 0.1733, 0.0, 0.5247, 0.205, 0.0, 0.8879, 0.02435, 0.0, 1.144, -0.005929, 0.0])
for _p, _l, _r in zip(_sp.bezier_points, ['AUTO', 'AUTO', 'ALIGNED', 'ALIGNED', 'AUTO'], ['ALIGNED', 'AUTO', 'ALIGNED', 'ALIGNED', 'AUTO']): _p.handle_left_type = _l; _p.handle_right_type = _r
_sp.order_u = 0
_sp.order_v = 0
_sp.resolution_u = 1
cu_beziercurve_003.materials.append(None)
cu_beziercurve_003.use_path = True
cu_beziercurve_003.resolution_u = 1
cu_beziercurve_004 = bpy.data.curves.new('BezierCurve.004', 'CURVE')
cu_beziercurve_004.dimensions = '2D'
_sp = cu_beziercurve_004.splines.new('BEZIER'); _sp.bezier_points.add(1)
_sp.bezier_points.foreach_set('co', [-1.899, 49.03, 0.0, 9.93, 29.23, 0.0])
_sp.bezier_points.foreach_set('handle_left', [-4.479, 58.46, 0.0, 2.537, 33.9, 0.0])
_sp.bezier_points.foreach_set('handle_right', [1.027, 38.35, 0.0, 15.99, 25.4, 0.0])
for _p, _l, _r in zip(_sp.bezier_points, ['ALIGNED', 'ALIGNED'], ['ALIGNED', 'ALIGNED']): _p.handle_left_type = _l; _p.handle_right_type = _r
_sp.order_u = 0
_sp.order_v = 0
_sp.resolution_u = 16
cu_beziercurve_004.materials.append(mat_seam)
cu_beziercurve_004.use_path = True
cu_beziercurve_004.bevel_mode = 'OBJECT'
cu_beziercurve_004.resolution_u = 16
cu_beziercurve_005 = bpy.data.curves.new('BezierCurve.005', 'CURVE')
cu_beziercurve_005.dimensions = '2D'
_sp = cu_beziercurve_005.splines.new('BEZIER'); _sp.bezier_points.add(4)
_sp.bezier_points.foreach_set('co', [-28.22, 39.64, 0.0, -30.06, 35.27, 0.0, -33.25, 34.5, 0.0, -35.69, 36.03, 0.0, -34.54, 41.14, 0.0])
_sp.bezier_points.foreach_set('handle_left', [-30.58, 39.81, 0.0, -29.61, 36.15, 0.0, -32.09, 34.65, 0.0, -35.03, 35.35, 0.0, -35.05, 39.26, 0.0])
_sp.bezier_points.foreach_set('handle_right', [-29.15, 37.37, 0.0, -30.98, 34.82, 0.0, -34.13, 34.89, 0.0, -35.45, 37.32, 0.0, -32.41, 40.45, 0.0])
_sp.order_u = 0
_sp.order_v = 0
_sp.resolution_u = 4
_sp.use_cyclic_u = True
cu_beziercurve_005.materials.append(mat_seam)
cu_beziercurve_005.use_path = True
cu_beziercurve_005.bevel_mode = 'OBJECT'
cu_beziercurve_005.resolution_u = 4
cu_beziercurve_006 = bpy.data.curves.new('BezierCurve.006', 'CURVE')
cu_beziercurve_006.dimensions = '2D'
_sp = cu_beziercurve_006.splines.new('BEZIER'); _sp.bezier_points.add(4)
_sp.bezier_points.foreach_set('co', [0.2051, 0.0, 0.0, -0.754, 0.1349, 0.0, -1.66, 0.2049, 0.0, -1.711, 0.01519, 0.0, -2.179, 0.0, 0.0])
_sp.bezier_points.foreach_set('handle_left', [0.5796, -0.05268, 0.0, -0.3781, 0.09403, 0.0, -1.091, 0.2046, 0.0, -1.629, 0.01327, 0.0, -1.996, 0.005929, 0.0])
_sp.bezier_points.foreach_set('handle_right', [-0.1178, 0.04544, 0.0, -1.107, 0.1733, 0.0, -1.743, 0.205, 0.0, -2.106, 0.02435, 0.0, -2.362, -0.005929, 0.0])
for _p, _l, _r in zip(_sp.bezier_points, ['AUTO', 'AUTO', 'ALIGNED', 'ALIGNED', 'AUTO'], ['ALIGNED', 'AUTO', 'ALIGNED', 'ALIGNED', 'AUTO']): _p.handle_left_type = _l; _p.handle_right_type = _r
_sp.order_u = 0
_sp.order_v = 0
_sp.resolution_u = 1
cu_beziercurve_006.materials.append(None)
cu_beziercurve_006.use_path = True
cu_beziercurve_006.resolution_u = 1

# ---- objects
ob_empty = bpy.data.objects.new('Empty', None)
ob_beziercurve = bpy.data.objects.new('BezierCurve', cu_beziercurve)
ob_beziercurve_001 = bpy.data.objects.new('BezierCurve.001', cu_beziercurve_001)
ob_sun = bpy.data.objects.new('Sun', light_sun)
ob_beziercurve_002 = bpy.data.objects.new('BezierCurve.002', cu_beziercurve_002)
ob_beziercurve_003 = bpy.data.objects.new('BezierCurve.003', cu_beziercurve_003)
ob_beziercurve_004 = bpy.data.objects.new('BezierCurve.004', cu_beziercurve_004)
ob_beziercurve_005 = bpy.data.objects.new('BezierCurve.005', cu_beziercurve_005)
ob_beziercurve_006 = bpy.data.objects.new('BezierCurve.006', cu_beziercurve_006)
ob_beziercurve_007 = bpy.data.objects.new('BezierCurve.007', me_beziercurve)
ob_camera = bpy.data.objects.new('Camera', cam_camera)

# ---- transforms, parenting, visibility, modifiers, constraints
ob_empty.location = (0.0, 0.0, -4.0)
ob_empty.empty_display_type = 'IMAGE'
ob_empty.empty_display_size = 100.0
ob_beziercurve.location = (0.0, 0.0, 0.0)
ob_beziercurve.hide_render = True
ob_beziercurve_001.location = (0.0, 70.0, 0.0)
ob_sun.location = (28.67, 76.74, 72.55)
ob_sun.rotation_euler = (0.007292, 0.3855, 0.2502)
ob_beziercurve_002.location = (0.0, 0.0, -0.25)
ob_beziercurve_002.hide_render = True
ob_beziercurve_003.location = (0.0, 67.0, 0.0)
ob_beziercurve_004.location = (0.0, 0.0, -0.25)
ob_beziercurve_004.hide_render = True
ob_beziercurve_005.location = (0.0, 0.0, -0.25)
ob_beziercurve_005.hide_render = True
ob_beziercurve_006.location = (0.0, 65.0, 0.0)
ob_beziercurve_007.location = (0.0, 0.0, 0.0)
_m = ob_beziercurve_007.modifiers.new('Subdivision', 'SUBSURF')
_m.levels = 0
_m.render_levels = 4
ob_camera.location = (0.0, 0.0, 100.0)
cu_beziercurve.bevel_object = ob_beziercurve_001
cu_beziercurve_002.bevel_object = ob_beziercurve_003
cu_beziercurve_004.bevel_object = ob_beziercurve_003
cu_beziercurve_005.bevel_object = ob_beziercurve_006

# ---- collection membership
col_reference.objects.link(ob_empty)
col_details.objects.link(ob_beziercurve)
col_details.objects.link(ob_beziercurve_001)
col_details.objects.link(ob_sun)
col_details.objects.link(ob_beziercurve_002)
col_details.objects.link(ob_beziercurve_003)
col_details.objects.link(ob_beziercurve_004)
col_details.objects.link(ob_beziercurve_005)
col_details.objects.link(ob_beziercurve_006)
col_details.objects.link(ob_beziercurve_007)
col_cam.objects.link(ob_camera)

# ---- scene / render settings (as saved in the file)
scene.camera = ob_camera
scene.frame_start = 1; scene.frame_end = 250; scene.frame_set(1)
scene.render.engine = 'CYCLES'
scene.render.resolution_x = 1024
scene.render.resolution_y = 1024
scene.render.film_transparent = True
scene.cycles.sampling_pattern = 'TABULATED_SOBOL'
scene.view_settings.view_transform = 'Filmic'
bpy.context.view_layer.update()
